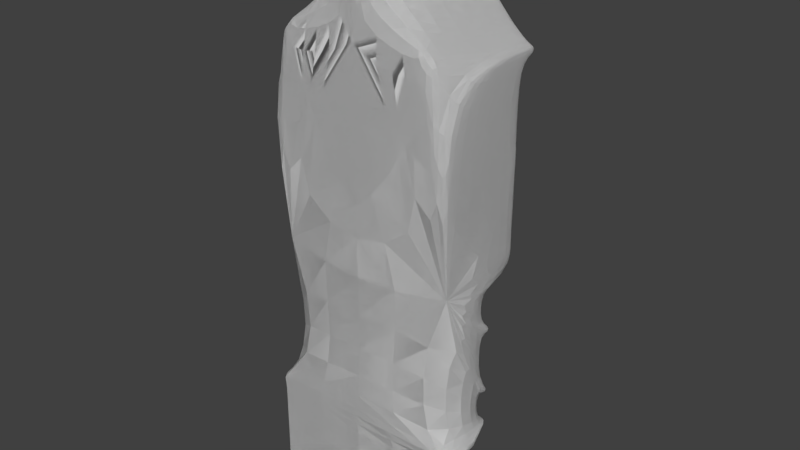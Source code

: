 # Source: House2.blend  (saved by Blender 2.78.0; exported with 4.5.12 LTS)
import bpy
from mathutils import Matrix  # noqa: F401  (used for matrix-valued properties, if any)

bpy.ops.wm.read_factory_settings(use_empty=True)
scene = bpy.context.scene
scene.name = 'Scene'

# ---- collections
col_collection_1 = bpy.data.collections.new('Collection 1'); scene.collection.children.link(col_collection_1)

# ---- world
world_world = bpy.data.worlds.new('World'); scene.world = world_world
world_world.color = (0.05088, 0.05088, 0.05088)
world_world.use_sun_shadow = False
world_world.sun_shadow_jitter_overblur = 0.0
world_world.cycles.sampling_method = 'MANUAL'

# ---- meshes
me_cube_011 = bpy.data.meshes.new('Cube.011')
me_cube_011.from_pydata([(-5.566, 1.479, 2.062), (-4.851, 1.479, 3.194), (-5.566, 2.767, 2.062), (-4.851, 2.767, 3.194), (5.348, 1.479, -4.707), (5.895, 1.479, -3.407), (5.348, 2.767, -4.707), (5.895, 2.767, -3.407)], [], [(4, 5, 1, 0), (2, 6, 4, 0), (7, 3, 1, 5)])
me_cube_011.use_remesh_preserve_volume = False
me_cube_011.use_remesh_preserve_attributes = False
me_cube_011.use_mirror_vertex_groups = False
me_cube_011.update()
me_cube_005 = bpy.data.meshes.new('Cube.005')
me_cube_005.from_pydata([(-1.0, -1.0, -1.082), (-1.0, -1.0, 0.9177), (-1.0, 1.0, -1.082), (-1.0, 4.396, 0.9177), (1.0, -1.0, -1.082), (1.0, -1.0, 0.9177), (1.0, 1.0, -1.082), (1.0, 4.396, 0.9177), (-1.0, -1.0, -0.0823), (-1.0, 2.063, -0.0823), (1.0, 2.063, -0.0823), (1.0, -1.0, -0.0823), (-1.0, -1.0, 0.4177), (-1.0, 3.527, 0.4177), (1.0, 3.527, 0.4177), (1.0, -1.0, 0.4177), (-1.0, 1.298, -0.5823), (1.0, 1.298, -0.5823), (1.0, -1.0, -0.5823), (-1.0, -1.0, -0.5823), (-1.0, -1.0, -0.3323), (-1.0, 1.609, -0.3323), (1.0, 1.609, -0.3323), (1.0, -1.0, -0.3323), (-1.0, 2.659, 0.1677), (1.0, 2.659, 0.1677), (1.0, -1.0, 0.1677), (-1.0, -1.0, 0.1677), (-1.0, -1.0, 0.6677), (-1.0, 4.396, 0.6677), (1.0, 4.396, 0.6677), (1.0, -1.0, 0.6677), (-1.0, 1.078, -0.8323), (1.0, 1.078, -0.8323), (1.0, -1.0, -0.8323), (-1.0, -1.0, -0.8323)], [], [(28, 1, 3, 29), (29, 3, 7, 30), (30, 7, 5, 31), (2, 6, 4, 0), (22, 10, 11, 23), (21, 9, 10, 22), (20, 8, 9, 21), (25, 14, 15, 26), (24, 13, 14, 25), (27, 12, 13, 24), (35, 19, 16, 32), (32, 16, 17, 33), (33, 17, 18, 34), (19, 20, 21, 16), (16, 21, 22, 17), (17, 22, 23, 18), (8, 27, 24, 9), (9, 24, 25, 10), (10, 25, 26, 11), (14, 30, 31, 15), (13, 29, 30, 14), (12, 28, 29, 13), (6, 33, 34, 4), (2, 32, 33, 6), (0, 35, 32, 2)])
me_cube_005.polygons.foreach_set('use_smooth', [0, 0, 0, 0, 0, 1, 0, 0, 1, 0, 0, 1, 0, 0, 1, 0, 0, 1, 0, 0, 1, 0, 0, 1, 0])
me_cube_005.use_remesh_preserve_volume = False
me_cube_005.use_remesh_preserve_attributes = False
me_cube_005.use_mirror_vertex_groups = False
me_cube_005.update()
me_cube = bpy.data.meshes.new('Cube')
me_cube.from_pydata([(-0.08878, -0.08878, -0.7563), (-0.08878, -0.08878, 1.197), (-5.96e-08, 0.08878, -0.7563), (0.08878, -0.08878, -0.7563), (0.08878, -0.08878, 1.197), (-0.08878, -0.08878, 0.5122), (0.08878, -0.08878, 0.5122), (-0.08878, -0.08878, 0.7149), (0.08878, -0.08878, 0.7149), (0.7151, -0.08878, 0.7149), (0.7151, -0.08878, 0.5122), (-0.7151, -0.08878, 0.5122), (-0.7151, -0.08878, 0.7149), (-5.96e-08, 0.08878, 0.6135), (-0.7151, 0.08878, 0.6135), (0.7151, 0.08878, 0.6135), (0.0, 0.08878, 1.197), (0.0, 0.08878, 0.5122)], [], [(7, 1, 16, 13), (13, 16, 4, 8), (2, 13, 6, 3), (2, 17, 13), (0, 5, 13, 2), (7, 13, 14, 12), (13, 8, 9, 15), (13, 5, 11, 14), (6, 13, 15, 10)])
me_cube.use_remesh_preserve_volume = False
me_cube.use_remesh_preserve_attributes = False
me_cube.use_mirror_vertex_groups = False
me_cube.update()
me_cube_001 = bpy.data.meshes.new('Cube.001')
me_cube_001.from_pydata([(1.0, -1.0, -1.0), (1.0, 1.0, 1.0), (-1.0, 1.0, 1.222), (1.0, 1.0, 1.222), (1.0, 1.0, 1.807), (-1.118, -1.005, 0.9869), (1.118, -1.005, 0.9869), (-1.118, -1.005, 1.235), (1.118, -1.005, 1.235), (-1.0, 1.0, 3.176), (-1.0, 1.0, 3.374), (-1.0, 1.0, 4.175), (-0.1223, 1.0, 3.374), (-0.1223, 1.0, 4.175), (-0.1223, 1.0, 1.807), (-0.1223, 1.0, 3.176), (0.7922, 1.0, 1.222), (1.118, 1.349, 0.9869), (0.7922, 1.0, 3.176), (0.7922, 1.0, 4.175), (0.7922, 1.0, 1.807), (0.7922, 1.0, 2.02), (0.7922, 1.0, 3.374), (-1.0, 1.0, 1.0), (-0.7922, 1.0, 1.222), (-1.118, 1.349, 1.235), (-0.7922, 1.0, 2.02), (-0.7922, 1.0, 3.176), (-0.7922, 1.0, 4.175), (-0.7922, 1.0, 1.807), (-0.7922, 1.0, 3.374), (1.0, 1.0, -1.0), (1.0, -1.0, 1.222), (0.6898, 1.0, 1.222), (0.6898, 1.0, 1.807), (0.6898, 1.0, 2.02), (0.6898, 1.0, 3.176), (0.6898, 1.0, 4.175), (0.6898, 1.0, 3.374), (-1.0, -1.0, -1.0), (-0.6898, 1.0, 1.222), (-0.6898, 1.0, 1.807), (-0.6898, 1.0, 3.176), (-0.6898, 1.0, 3.374), (-0.6898, 1.0, 4.175), (-0.6898, 1.0, 2.02), (-1.0, -1.0, 1.0), (0.2343, 1.0, 1.222), (0.0, 1.349, 1.235), (0.2343, 1.0, 4.175), (0.2343, 1.0, 1.807), (0.2343, 1.0, 2.02), (0.2343, 1.0, 3.176), (0.2343, 1.0, 3.374), (-1.0, 1.0, -1.0), (0.1252, 1.0, 1.222), (0.1252, 1.0, 1.807), (0.0, 1.349, 0.9869), (0.1252, 1.0, 3.374), (0.1252, 1.0, 4.175), (0.1252, 1.0, 2.02), (0.1252, 1.0, 3.176), (-0.1223, 1.0, 1.222), (-0.1223, 1.0, 2.02), (-0.2301, 1.0, 1.222), (-0.2301, 1.0, 3.374), (-0.2301, 1.0, 4.175), (-0.2301, 1.0, 1.807), (-0.2301, 1.0, 2.02), (-0.2301, 1.0, 3.176), (0.7922, 1.203, 1.807), (1.0, 1.203, 3.176), (1.0, 1.203, 3.374), (-1.0, 1.203, 3.176), (-0.1223, 1.203, 1.807), (-0.1223, 1.203, 3.176), (0.6898, 1.203, 1.222), (0.7922, 1.203, 1.222), (0.6898, 1.203, 1.807), (0.7922, 1.203, 2.02), (0.7922, 1.203, 3.176), (0.7922, 1.203, 3.374), (0.6898, 1.203, 4.175), (0.7922, 1.203, 4.175), (0.6898, 1.203, 2.02), (0.6898, 1.203, 3.176), (0.6898, 1.203, 3.374), (-0.7922, 1.203, 1.807), (-0.7922, 1.203, 2.02), (-0.7922, 1.203, 4.175), (-0.7922, 1.203, 3.374), (-0.7922, 1.203, 3.176), (-0.7922, 1.203, 1.222), (0.2343, 1.203, 1.807), (0.2343, 1.203, 2.02), (0.2343, 1.203, 3.374), (-0.6898, 1.203, 1.222), (-0.6898, 1.203, 3.374), (-0.6898, 1.203, 4.175), (-0.6898, 1.203, 1.807), (-0.6898, 1.203, 2.02), (-0.6898, 1.203, 3.176), (0.1252, 1.203, 1.222), (0.2343, 1.203, 1.222), (0.1252, 1.203, 1.807), (0.1252, 1.203, 2.02), (0.1252, 1.203, 3.176), (0.2343, 1.203, 3.176), (0.1252, 1.203, 4.175), (0.2343, 1.203, 4.175), (0.1252, 1.203, 3.374), (-0.2301, 1.203, 1.222), (-0.1223, 1.203, 1.222), (-0.1223, 1.203, 2.02), (-0.2301, 1.203, 3.374), (-0.1223, 1.203, 3.374), (-0.2301, 1.203, 4.175), (-0.1223, 1.203, 4.175), (-0.2301, 1.203, 1.807), (-0.2301, 1.203, 2.02), (-0.2301, 1.203, 3.176), (1.0, 2.107, 4.906), (-1.0, 2.107, 4.906), (-0.2301, 2.107, 4.836), (0.7922, 2.107, 4.836), (0.7402, 2.107, 4.175), (1.0, 2.107, 4.175), (-0.7402, 2.107, 4.175), (-0.008863, 2.107, 4.175), (-0.1223, 2.107, 4.406), (-0.6898, 2.107, 4.406), (0.7922, 2.107, 4.969), (-0.2301, 2.107, 4.406), (-0.1223, 2.107, 7.162), (-0.6898, 2.107, 4.969), (-0.2301, 2.107, 4.969), (0.6898, 2.107, 4.836), (-0.1223, 2.107, 4.836), (0.1252, 2.107, 4.836), (0.2343, 2.107, 4.969), (0.6898, 2.107, 4.969), (-0.7922, 2.107, 4.969), (-0.2301, 2.107, 6.661), (-0.7922, 2.107, 4.406), (-0.6898, 2.107, 6.661), (-0.7922, 2.107, 4.836), (0.2343, 2.107, 6.235), (0.6898, 2.107, 6.235), (-0.1223, 2.107, 6.235), (0.1252, 2.107, 6.235), (0.6898, 2.107, 6.394), (-0.7922, 2.107, 6.394), (0.2343, 2.107, 4.836), (0.2343, 2.107, 4.406), (0.1252, 2.107, 4.406), (0.2343, 2.107, 6.661), (-0.1223, 2.107, 6.661), (0.1252, 2.107, 6.661), (0.7922, 2.107, 4.406), (0.6898, 2.107, 4.406), (-0.6898, 2.107, 4.836), (-0.1223, 2.107, 4.969), (0.1252, 2.107, 4.969), (1.0, 2.107, 6.515), (-0.7922, 2.107, 6.235), (0.7922, 2.107, 6.235), (-0.2301, 2.107, 6.235), (-0.6898, 2.107, 6.235), (-0.1223, 2.107, 6.394), (0.1252, 2.107, 6.394), (0.2343, 2.107, 6.394), (-0.7922, 2.107, 6.661), (0.7922, 2.107, 6.661), (0.7922, 2.107, 6.394), (0.6898, 2.107, 6.661), (-0.6898, 2.107, 6.394), (-0.2301, 2.107, 6.394), (1.118, 1.349, 1.235), (1.0, 1.0, 2.02), (1.0, 1.0, 3.374), (1.0, 1.0, 4.175), (1.0, 1.0, 3.176), (1.0, -1.0, 1.0), (1.0, -1.0, 4.175), (1.0, 1.203, 1.807), (1.0, 1.203, 2.02), (0.948, 2.107, 4.406), (0.948, 2.107, 4.836), (0.948, 2.107, 4.969), (0.948, 2.107, 6.661), (0.948, 2.107, 6.235), (0.948, 2.107, 6.394), (-1.118, 1.349, 0.9869), (-1.0, 1.0, 1.807), (-1.0, 1.0, 2.02), (-1.0, 1.203, 1.807), (-1.0, 1.203, 2.02), (-0.1223, 2.107, 8.417), (-1.0, 1.203, 3.374), (-1.0, 2.107, 4.175), (-0.9443, 2.107, 4.406), (-0.9443, 2.107, 4.836), (-0.9443, 2.107, 6.394), (-0.9443, 2.107, 6.661), (-1.0, 2.107, 8.286), (-0.9443, 2.107, 4.969), (-0.9443, 2.107, 6.235), (-0.7922, 1.953, 4.836), (-0.7922, 1.953, 4.406), (0.2343, 1.953, 4.406), (0.2343, 1.953, 4.836), (0.1252, 1.953, 4.406), (0.1252, 1.953, 4.836), (0.7922, 1.953, 4.836), (0.7922, 1.953, 4.406), (0.6898, 1.953, 4.406), (0.6898, 1.953, 4.836), (-0.1223, 1.953, 4.406), (-0.9443, 1.953, 4.406), (-0.6898, 1.953, 4.406), (-0.2301, 1.953, 4.406), (-0.2301, 1.953, 4.836), (-0.6898, 1.953, 4.836), (-0.1223, 1.953, 4.836), (-0.9443, 1.953, 4.836), (-0.1223, 1.953, 6.235), (-0.1223, 1.953, 4.969), (0.1252, 1.953, 4.969), (0.1252, 1.953, 6.235), (0.2343, 1.953, 4.969), (0.2343, 1.953, 6.235), (-0.7922, 1.953, 6.235), (-0.7922, 1.953, 4.969), (0.7922, 1.953, 6.235), (0.7922, 1.953, 4.969), (0.6898, 1.953, 4.969), (0.6898, 1.953, 6.235), (-0.9443, 1.953, 4.969), (-0.6898, 1.953, 4.969), (-0.2301, 1.953, 4.969), (-0.2301, 1.953, 6.235), (-0.6898, 1.953, 6.235), (-0.9443, 1.953, 6.235), (-0.1223, 1.953, 6.394), (-0.1223, 1.953, 6.661), (0.1252, 1.953, 6.394), (0.1252, 1.953, 6.661), (0.2343, 1.953, 6.394), (0.2343, 1.953, 6.661), (-0.7922, 1.953, 6.661), (-0.7922, 1.953, 6.394), (0.7922, 1.953, 6.661), (0.7922, 1.953, 6.394), (0.6898, 1.953, 6.394), (0.6898, 1.953, 6.661), (-0.9443, 1.953, 6.394), (-0.6898, 1.953, 6.394), (-0.2301, 1.953, 6.394), (-0.2301, 1.953, 6.661), (-0.6898, 1.953, 6.661), (-0.9443, 1.953, 6.661), (0.948, 1.953, 4.406), (0.948, 1.953, 4.836), (0.948, 1.953, 4.969), (0.948, 1.953, 6.235), (0.948, 1.953, 6.394), (0.948, 1.953, 6.661), (-1.0, 2.107, 6.515), (0.1252, 2.107, 8.563), (-0.1223, 2.107, 8.563), (-0.9443, 2.107, 6.83), (-0.7922, 2.107, 6.83), (-0.1223, 2.107, 7.322), (-0.7922, 1.871, 8.546), (0.6898, 2.107, 8.76), (0.6898, 2.107, 6.83), (0.948, -1.0, 8.487), (0.1252, 2.107, 8.417), (-0.1223, 1.86, 10.12), (-1.0, -1.0, 4.175), (0.948, 1.871, 8.286), (-0.2301, 1.871, 9.823), (0.2343, 2.107, 9.823), (1.0, 2.107, 8.286), (-0.6898, 2.107, 6.83), (0.09871, 2.107, 7.162), (-0.1223, 2.107, 6.83), (0.09871, 2.107, 6.83), (-0.2301, 2.107, 6.83), (0.7922, 2.107, 6.83), (0.948, 2.107, 6.83), (0.1252, 2.107, 7.322), (0.948, 2.107, 8.286), (-0.9443, 2.107, 8.286), (-0.2301, 2.107, 9.823), (-0.9443, 1.871, 6.83), (-0.2301, 1.871, 6.83), (0.7922, 1.871, 6.83), (0.6898, 1.871, 6.83), (0.2343, 2.107, 6.83), (-0.1223, 1.871, 6.83), (0.1252, 1.871, 6.83), (0.1252, 1.871, 7.162), (-0.1223, 1.871, 7.162), (-0.7922, 1.871, 6.83), (0.948, 1.871, 6.83), (0.1252, 1.871, 7.322), (0.7922, 2.107, 8.546), (-0.6898, 1.871, 6.83), (-0.1223, 1.871, 7.322), (-0.9443, 1.871, 8.286), (0.1252, 2.107, 7.162), (0.2343, 1.871, 6.83), (0.1252, 2.107, 6.83), (-0.1223, 1.871, 8.417), (0.1252, 1.871, 8.417), (-0.6898, 2.107, 8.76), (-0.6898, 1.871, 8.76), (0.7922, 1.871, 8.546), (-0.6898, -1.0, 8.76), (-0.9444, -1.0, 8.487), (-1.0, 2.683, 8.29), (0.9999, 2.107, 8.487), (0.6898, -1.0, 8.76), (-1.0, 2.107, 8.487), (-0.2302, -1.0, 10.02), (0.0, -1.0, 8.773), (0.6898, 1.871, 8.76), (-0.6898, 2.683, 8.764), (-0.7922, 2.107, 8.546), (0.2343, 1.871, 9.823), (0.1252, 1.86, 8.563), (-0.1223, 1.86, 8.563), (0.0, 1.86, 10.52), (0.1252, 1.86, 10.12), (-0.6899, 2.683, 8.964), (0.7921, -1.0, 8.746), (0.6897, -1.0, 8.961), (-0.7922, -1.0, 8.746), (0.9999, -1.0, 8.487), (-0.1224, -1.0, 10.32), (-6.172e-05, -1.0, 10.72), (0.2342, -1.0, 10.02), (0.1251, -1.0, 10.32), (-0.6899, -1.0, 8.961), (-0.7922, 2.107, 8.746), (-0.6899, 2.107, 8.961), (-0.9444, 2.107, 8.487), (-0.1224, 2.096, 10.32), (0.2342, 2.107, 10.02), (-1.0, -1.0, 8.487), (0.1251, 2.096, 10.32), (-0.2302, 2.107, 10.02), (0.1252, 2.107, 10.12), (-0.1223, 2.107, 10.12), (-0.1223, 2.683, 10.12), (-6.172e-05, 2.096, 10.72), (0.0, 2.107, 10.52), (-0.2302, 2.683, 9.826), (0.6897, 2.107, 8.961), (0.948, 2.107, 8.487), (0.7921, 2.107, 8.746), (-0.9444, 2.683, 8.29), (-0.9444, 2.683, 8.49), (-0.7922, 2.683, 8.749), (-0.2302, 2.683, 10.03), (-0.7922, 2.683, 8.549), (0.9999, 2.683, 8.49), (0.948, 2.683, 8.49), (0.948, 2.683, 8.29), (0.7921, 2.683, 8.749), (-0.1224, 2.672, 10.32), (-1.0, 2.683, 8.49), (0.1252, 2.683, 10.12), (0.1251, 2.672, 10.32), (-8.195e-05, 2.672, 10.72), (-2.022e-05, 2.683, 10.52), (0.6898, 2.683, 8.764), (0.7921, 2.683, 8.549), (0.6897, 2.683, 8.964), (1.0, 2.683, 8.29), (0.2342, 2.683, 10.03), (0.2343, 2.683, 9.826), (-1.0, -1.0, 1.222), (0.2078, 0.8754, 1.763), (0.247, 0.8754, 1.867), (0.2078, 1.067, 1.763), (0.247, 1.067, 1.867), (0.6849, 0.8754, 1.188), (0.7206, 0.8754, 1.285), (0.6849, 1.067, 1.188), (0.7206, 1.067, 1.285)], [], [(39, 46, 23, 54), (31, 1, 182, 0), (32, 3, 4, 183), (3, 32, 8, 177), (32, 182, 6, 8), (183, 4, 178), (2, 383, 279, 193), (6, 17, 177, 8), (192, 5, 7, 25), (383, 2, 25, 7), (182, 1, 17, 6), (46, 383, 7, 5), (23, 46, 5, 192), (194, 279, 9), (193, 279, 194), (183, 178, 181), (30, 10, 11, 28), (183, 181, 179), (9, 279, 10), (65, 66, 116, 114), (12, 58, 110, 115), (60, 63, 15, 61), (55, 62, 14, 56), (3, 16, 20, 4), (178, 21, 18, 181), (61, 15, 75, 106), (49, 37, 38, 53), (33, 16, 177), (2, 24, 25), (180, 183, 179), (63, 60, 105, 113), (56, 14, 74, 104), (54, 23, 1, 31), (54, 31, 0, 39), (182, 46, 39, 0), (383, 32, 183, 279), (47, 33, 177, 48), (39, 383, 46), (23, 192, 57), (64, 40, 41, 67), (57, 192, 25, 48), (68, 45, 42, 69), (82, 83, 81, 86), (43, 65, 114, 97), (24, 40, 25), (55, 47, 48), (182, 32, 383, 46), (1, 23, 57, 17), (33, 47, 50, 34), (17, 57, 48, 177), (35, 51, 52, 36), (69, 42, 101, 120), (62, 55, 48), (45, 68, 119, 100), (67, 41, 99, 118), (179, 181, 71, 72), (9, 10, 198, 73), (59, 13, 128), (64, 62, 48), (43, 44, 66, 65), (40, 64, 48, 25), (66, 44, 127, 128), (181, 18, 80, 71), (106, 75, 115, 110), (104, 74, 113, 105), (184, 70, 79, 185), (71, 80, 81, 72), (101, 91, 90, 97), (99, 87, 88, 100), (108, 109, 95, 110), (100, 88, 91, 101), (96, 92, 87, 99), (77, 76, 78, 70), (79, 84, 85, 80), (97, 90, 89, 98), (70, 78, 84, 79), (80, 85, 86, 81), (118, 99, 100, 119), (120, 101, 97, 114), (78, 93, 94, 84), (85, 107, 95, 86), (103, 102, 104, 93), (94, 105, 106, 107), (115, 114, 116, 117), (93, 104, 105, 94), (107, 106, 110, 95), (75, 120, 114, 115), (74, 118, 119, 113), (13, 12, 115, 117), (113, 119, 120, 75), (112, 111, 118, 74), (15, 63, 113, 75), (14, 62, 112, 74), (34, 50, 93, 78), (51, 35, 84, 94), (36, 52, 107, 85), (44, 43, 97, 98), (41, 40, 96, 99), (53, 38, 86, 95), (194, 26, 88, 196), (68, 69, 120, 119), (42, 45, 100, 101), (10, 30, 90, 198), (58, 59, 108, 110), (55, 56, 104, 102), (64, 67, 118, 111), (60, 61, 106, 105), (50, 47, 103, 93), (49, 53, 95, 109), (20, 16, 77, 70), (52, 51, 94, 107), (19, 22, 81, 83), (18, 21, 79, 80), (37, 82, 86, 38), (33, 34, 78, 76), (35, 36, 85, 84), (30, 28, 89, 90), (19, 180, 179, 22), (26, 27, 91, 88), (4, 20, 70, 184), (178, 4, 184, 185), (24, 29, 87, 92), (193, 194, 196, 195), (279, 11, 10), (11, 279, 199), (44, 28, 127), (183, 180, 126), (128, 129, 154), (128, 127, 130, 132), (127, 143, 130), (128, 132, 129), (125, 159, 158), (126, 125, 158, 186), (128, 154, 153), (125, 128, 153, 159), (288, 133, 286), (13, 66, 128), (19, 37, 125), (180, 19, 125, 126), (49, 59, 128), (37, 49, 128, 125), (183, 126, 121), (153, 154, 138, 152), (130, 143, 145, 160), (199, 279, 122), (158, 159, 136, 124), (201, 122, 205), (124, 136, 140, 131), (123, 160, 134, 135), (137, 123, 135, 161), (187, 124, 131, 188), (138, 137, 161, 162), (152, 138, 162, 139), (160, 145, 141, 134), (129, 132, 123, 137), (139, 162, 149, 146), (122, 279, 267), (134, 141, 164, 167), (131, 140, 147, 165), (136, 152, 139, 140), (206, 267, 202), (165, 147, 150, 173), (166, 167, 175, 176), (148, 166, 176, 168), (190, 165, 173, 191), (149, 148, 168, 169), (146, 149, 169, 170), (167, 164, 151, 175), (161, 135, 166, 148), (170, 169, 157, 155), (175, 151, 171, 144), (173, 150, 174, 172), (147, 146, 170, 150), (174, 155, 299, 275), (203, 267, 270), (172, 174, 275, 289), (142, 144, 284, 288), (156, 142, 288, 286), (189, 172, 289, 290), (155, 157, 313, 299), (168, 176, 142, 156), (144, 171, 271, 284), (164, 141, 232, 231), (174, 150, 253, 254), (200, 199, 122, 201), (139, 146, 230, 229), (173, 172, 251, 252), (172, 189, 266, 251), (149, 162, 227, 228), (171, 151, 250, 249), (191, 173, 252, 265), (205, 122, 267, 206), (170, 155, 248, 247), (165, 190, 264, 233), (161, 148, 225, 226), (188, 131, 234, 263), (145, 143, 208, 207), (202, 267, 203), (160, 123, 221, 222), (157, 169, 245, 246), (163, 191, 189), (121, 188, 190, 163), (126, 186, 187, 121), (272, 197, 314, 309), (163, 189, 290), (163, 190, 191), (121, 187, 188), (21, 178, 185, 79), (22, 179, 72, 81), (16, 3, 177), (124, 187, 262, 213), (137, 138, 212, 223), (186, 158, 214, 261), (171, 203, 270, 271), (164, 206, 202, 151), (145, 201, 205, 141), (127, 199, 200, 143), (288, 272, 133), (27, 9, 73, 91), (29, 193, 195, 87), (91, 73, 198, 90), (87, 195, 196, 88), (28, 11, 199, 127), (58, 12, 13, 59), (26, 194, 9, 27), (24, 2, 193, 29), (211, 217, 223, 212), (215, 209, 210, 216), (220, 219, 222, 221), (261, 214, 213, 262), (263, 234, 233, 264), (227, 226, 225, 228), (235, 229, 230, 236), (239, 238, 241, 240), (265, 252, 251, 266), (245, 243, 244, 246), (253, 247, 248, 254), (257, 256, 259, 258), (250, 255, 260, 249), (232, 237, 242, 231), (208, 218, 224, 207), (202, 203, 260, 255), (131, 165, 233, 234), (153, 152, 210, 209), (151, 202, 255, 250), (205, 206, 242, 237), (147, 140, 235, 236), (158, 124, 213, 214), (189, 191, 265, 266), (150, 170, 247, 253), (200, 201, 224, 218), (136, 159, 215, 216), (190, 188, 263, 264), (169, 168, 243, 245), (187, 186, 261, 262), (176, 175, 256, 257), (141, 205, 237, 232), (142, 176, 257, 258), (140, 139, 229, 235), (143, 200, 218, 208), (175, 144, 259, 256), (162, 161, 226, 227), (159, 153, 209, 215), (135, 134, 238, 239), (154, 129, 217, 211), (166, 135, 239, 240), (132, 130, 219, 220), (203, 171, 249, 260), (138, 154, 211, 212), (134, 167, 241, 238), (123, 132, 220, 221), (155, 174, 254, 248), (130, 160, 222, 219), (156, 157, 246, 244), (144, 142, 258, 259), (206, 164, 231, 242), (129, 137, 223, 217), (146, 147, 236, 230), (148, 149, 228, 225), (167, 166, 240, 241), (201, 145, 207, 224), (168, 156, 244, 243), (152, 136, 216, 210), (299, 311, 291), (288, 294, 197, 272), (163, 283, 339, 183), (316, 284, 271, 329), (183, 339, 276), (275, 274, 307, 289), (288, 296, 281, 294), (326, 183, 323), (357, 354, 355, 376), (299, 282, 330, 312), (291, 306, 315, 277), (279, 183, 326), (197, 294, 269), (282, 277, 268), (313, 286, 287), (277, 197, 269, 268), (133, 311, 285), (267, 204, 293, 270), (288, 284, 308, 296), (313, 286, 300, 301), (292, 290, 305, 280), (275, 299, 312, 298), (270, 293, 310, 295), (271, 270, 295, 304), (274, 275, 298, 327), (295, 310, 273, 304), (316, 317, 308, 284), (289, 307, 318, 297), (279, 326, 319), (301, 300, 303, 302), (329, 271, 304, 273), (296, 308, 317, 281), (312, 330, 327, 298), (306, 309, 314, 315), (297, 318, 280, 305), (269, 294, 354), (290, 292, 283, 163), (286, 133, 303, 300), (290, 289, 297, 305), (291, 272, 309, 306), (291, 277, 282, 299), (133, 311, 302, 303), (282, 268, 353), (183, 276, 323), (156, 286, 313, 157), (301, 302, 311, 313), (313, 311, 299), (133, 272, 291, 311), (197, 277, 315, 314), (279, 350, 204, 267), (320, 319, 338), (323, 336, 337), (282, 353, 373, 382), (334, 353, 268, 331), (281, 317, 316, 294), (326, 323, 337, 342), (204, 324, 372, 321), (326, 343, 341), (333, 278, 354, 357), (354, 278, 332, 269), (326, 342, 343), (339, 283, 322), (323, 276, 336), (279, 319, 320), (331, 268, 269, 332), (350, 279, 320), (331, 332, 333, 334), (332, 278, 333), (349, 351, 343, 342), (348, 352, 325, 340), (360, 361, 336, 276), (351, 356, 341, 343), (347, 324, 350, 320), (345, 347, 320, 338), (322, 360, 276, 339), (361, 359, 337, 336), (346, 345, 338, 344), (352, 346, 344, 325), (356, 348, 340, 341), (359, 349, 342, 337), (319, 344, 338), (326, 340, 325), (273, 310, 293, 329), (346, 352, 365, 335), (204, 350, 324), (319, 326, 325, 344), (326, 341, 340), (348, 356, 375, 371), (329, 293, 362, 366), (334, 333, 357, 353), (345, 346, 335, 364), (316, 329, 366, 328), (327, 330, 282, 274), (354, 294, 358, 355), (322, 283, 380, 367), (280, 318, 307, 292), (274, 282, 382, 377), (292, 307, 378, 369), (335, 365, 358, 328), (376, 355, 371, 375), (363, 364, 366, 362), (362, 321, 372, 363), (371, 355, 358, 365), (328, 366, 364, 335), (375, 374, 373, 376), (374, 381, 382, 373), (381, 379, 377, 382), (379, 370, 378, 377), (370, 368, 369, 378), (380, 369, 368, 367), (352, 348, 371, 365), (351, 349, 381, 374), (356, 351, 374, 375), (360, 322, 367, 368), (293, 204, 321, 362), (307, 274, 377, 378), (361, 360, 368, 370), (283, 292, 369, 380), (349, 359, 379, 381), (324, 347, 363, 372), (347, 345, 364, 363), (353, 357, 376, 373), (294, 316, 328, 358), (359, 361, 370, 379), (183, 121, 163), (386, 387, 391, 390), (386, 390, 388, 384), (391, 387, 385, 389)])
me_cube_001.use_remesh_preserve_volume = False
me_cube_001.use_remesh_preserve_attributes = False
me_cube_001.use_mirror_vertex_groups = False
me_cube_001.update()
me_cube_002 = bpy.data.meshes.new('Cube.002')
me_cube_002.from_pydata([(-0.08878, -0.08878, -0.7563), (-0.08878, -0.08878, 1.197), (-5.96e-08, 0.08878, -0.7563), (0.08878, -0.08878, -0.7563), (0.08878, -0.08878, 1.197), (-0.08878, -0.08878, 0.5122), (0.08878, -0.08878, 0.5122), (-0.08878, -0.08878, 0.7149), (0.08878, -0.08878, 0.7149), (0.7151, -0.08878, 0.7149), (0.7151, -0.08878, 0.5122), (-0.7151, -0.08878, 0.5122), (-0.7151, -0.08878, 0.7149), (-5.96e-08, 0.08878, 0.6135), (-0.7151, 0.08878, 0.6135), (0.7151, 0.08878, 0.6135), (0.0, 0.08878, 1.197), (0.0, 0.08878, 0.5122)], [], [(7, 1, 16, 13), (13, 16, 4, 8), (2, 13, 6, 3), (2, 17, 13), (0, 5, 13, 2), (7, 13, 14, 12), (13, 8, 9, 15), (13, 5, 11, 14), (6, 13, 15, 10)])
me_cube_002.use_remesh_preserve_volume = False
me_cube_002.use_remesh_preserve_attributes = False
me_cube_002.use_mirror_vertex_groups = False
me_cube_002.update()
me_cube_003 = bpy.data.meshes.new('Cube.003')
me_cube_003.from_pydata([(-0.08878, -0.08878, -0.7563), (-0.08878, -0.08878, 1.197), (-5.96e-08, 0.08878, -0.7563), (0.08878, -0.08878, -0.7563), (0.08878, -0.08878, 1.197), (-0.08878, -0.08878, 0.5122), (0.08878, -0.08878, 0.5122), (-0.08878, -0.08878, 0.7149), (0.08878, -0.08878, 0.7149), (0.7151, -0.08878, 0.7149), (0.7151, -0.08878, 0.5122), (-0.7151, -0.08878, 0.5122), (-0.7151, -0.08878, 0.7149), (-5.96e-08, 0.08878, 0.6135), (-0.7151, 0.08878, 0.6135), (0.7151, 0.08878, 0.6135), (0.0, 0.08878, 1.197), (0.0, 0.08878, 0.5122)], [], [(7, 1, 16, 13), (13, 16, 4, 8), (2, 13, 6, 3), (2, 17, 13), (0, 5, 13, 2), (7, 13, 14, 12), (13, 8, 9, 15), (13, 5, 11, 14), (6, 13, 15, 10)])
me_cube_003.use_remesh_preserve_volume = False
me_cube_003.use_remesh_preserve_attributes = False
me_cube_003.use_mirror_vertex_groups = False
me_cube_003.update()
me_cube_004 = bpy.data.meshes.new('Cube.004')
me_cube_004.from_pydata([(-0.08878, -0.08878, -0.7563), (-0.08878, -0.08878, 1.197), (-5.96e-08, 0.08878, -0.7563), (0.08878, -0.08878, -0.7563), (0.08878, -0.08878, 1.197), (-0.08878, -0.08878, 0.5122), (0.08878, -0.08878, 0.5122), (-0.08878, -0.08878, 0.7149), (0.08878, -0.08878, 0.7149), (0.7151, -0.08878, 0.7149), (0.7151, -0.08878, 0.5122), (-0.7151, -0.08878, 0.5122), (-0.7151, -0.08878, 0.7149), (-5.96e-08, 0.08878, 0.6135), (-0.7151, 0.08878, 0.6135), (0.7151, 0.08878, 0.6135), (0.0, 0.08878, 1.197), (0.0, 0.08878, 0.5122)], [], [(7, 1, 16, 13), (13, 16, 4, 8), (2, 13, 6, 3), (2, 17, 13), (0, 5, 13, 2), (7, 13, 14, 12), (13, 8, 9, 15), (13, 5, 11, 14), (6, 13, 15, 10)])
me_cube_004.use_remesh_preserve_volume = False
me_cube_004.use_remesh_preserve_attributes = False
me_cube_004.use_mirror_vertex_groups = False
me_cube_004.update()
me_cube_006 = bpy.data.meshes.new('Cube.006')
me_cube_006.from_pydata([(-1.0, -1.0, -1.082), (-1.0, -1.0, 0.9177), (-1.0, 1.0, -1.082), (-1.0, 4.396, 0.9177), (1.0, -1.0, -1.082), (1.0, -1.0, 0.9177), (1.0, 1.0, -1.082), (1.0, 4.396, 0.9177), (-1.0, -1.0, -0.0823), (-1.0, 2.063, -0.0823), (1.0, 2.063, -0.0823), (1.0, -1.0, -0.0823), (-1.0, -1.0, 0.4177), (-1.0, 3.527, 0.4177), (1.0, 3.527, 0.4177), (1.0, -1.0, 0.4177), (-1.0, 1.298, -0.5823), (1.0, 1.298, -0.5823), (1.0, -1.0, -0.5823), (-1.0, -1.0, -0.5823), (-1.0, -1.0, -0.3323), (-1.0, 1.609, -0.3323), (1.0, 1.609, -0.3323), (1.0, -1.0, -0.3323), (-1.0, 2.659, 0.1677), (1.0, 2.659, 0.1677), (1.0, -1.0, 0.1677), (-1.0, -1.0, 0.1677), (-1.0, -1.0, 0.6677), (-1.0, 4.396, 0.6677), (1.0, 4.396, 0.6677), (1.0, -1.0, 0.6677), (-1.0, 1.078, -0.8323), (1.0, 1.078, -0.8323), (1.0, -1.0, -0.8323), (-1.0, -1.0, -0.8323)], [], [(28, 1, 3, 29), (29, 3, 7, 30), (30, 7, 5, 31), (2, 6, 4, 0), (22, 10, 11, 23), (21, 9, 10, 22), (20, 8, 9, 21), (25, 14, 15, 26), (24, 13, 14, 25), (27, 12, 13, 24), (35, 19, 16, 32), (32, 16, 17, 33), (33, 17, 18, 34), (19, 20, 21, 16), (16, 21, 22, 17), (17, 22, 23, 18), (8, 27, 24, 9), (9, 24, 25, 10), (10, 25, 26, 11), (14, 30, 31, 15), (13, 29, 30, 14), (12, 28, 29, 13), (6, 33, 34, 4), (2, 32, 33, 6), (0, 35, 32, 2)])
me_cube_006.polygons.foreach_set('use_smooth', [0, 0, 0, 0, 0, 1, 0, 0, 1, 0, 0, 1, 0, 0, 1, 0, 0, 1, 0, 0, 1, 0, 0, 1, 0])
me_cube_006.use_remesh_preserve_volume = False
me_cube_006.use_remesh_preserve_attributes = False
me_cube_006.use_mirror_vertex_groups = False
me_cube_006.update()
me_cube_007 = bpy.data.meshes.new('Cube.007')
me_cube_007.from_pydata([(-1.0, -1.0, -1.082), (-1.0, -1.0, 0.9177), (-1.0, 1.0, -1.082), (-1.0, 4.396, 0.9177), (1.0, -1.0, -1.082), (1.0, -1.0, 0.9177), (1.0, 1.0, -1.082), (1.0, 4.396, 0.9177), (-1.0, -1.0, -0.0823), (-1.0, 2.063, -0.0823), (1.0, 2.063, -0.0823), (1.0, -1.0, -0.0823), (-1.0, -1.0, 0.4177), (-1.0, 3.527, 0.4177), (1.0, 3.527, 0.4177), (1.0, -1.0, 0.4177), (-1.0, 1.298, -0.5823), (1.0, 1.298, -0.5823), (1.0, -1.0, -0.5823), (-1.0, -1.0, -0.5823), (-1.0, -1.0, -0.3323), (-1.0, 1.609, -0.3323), (1.0, 1.609, -0.3323), (1.0, -1.0, -0.3323), (-1.0, 2.659, 0.1677), (1.0, 2.659, 0.1677), (1.0, -1.0, 0.1677), (-1.0, -1.0, 0.1677), (-1.0, -1.0, 0.6677), (-1.0, 4.396, 0.6677), (1.0, 4.396, 0.6677), (1.0, -1.0, 0.6677), (-1.0, 1.078, -0.8323), (1.0, 1.078, -0.8323), (1.0, -1.0, -0.8323), (-1.0, -1.0, -0.8323)], [], [(28, 1, 3, 29), (29, 3, 7, 30), (30, 7, 5, 31), (2, 6, 4, 0), (22, 10, 11, 23), (21, 9, 10, 22), (20, 8, 9, 21), (25, 14, 15, 26), (24, 13, 14, 25), (27, 12, 13, 24), (35, 19, 16, 32), (32, 16, 17, 33), (33, 17, 18, 34), (19, 20, 21, 16), (16, 21, 22, 17), (17, 22, 23, 18), (8, 27, 24, 9), (9, 24, 25, 10), (10, 25, 26, 11), (14, 30, 31, 15), (13, 29, 30, 14), (12, 28, 29, 13), (6, 33, 34, 4), (2, 32, 33, 6), (0, 35, 32, 2)])
me_cube_007.polygons.foreach_set('use_smooth', [0, 0, 0, 0, 0, 1, 0, 0, 1, 0, 0, 1, 0, 0, 1, 0, 0, 1, 0, 0, 1, 0, 0, 1, 0])
me_cube_007.use_remesh_preserve_volume = False
me_cube_007.use_remesh_preserve_attributes = False
me_cube_007.use_mirror_vertex_groups = False
me_cube_007.update()
me_cube_008 = bpy.data.meshes.new('Cube.008')
me_cube_008.from_pydata([(-1.0, -1.0, -1.082), (-1.0, -1.0, 0.9177), (-1.0, 1.0, -1.082), (-1.0, 4.396, 0.9177), (1.0, -1.0, -1.082), (1.0, -1.0, 0.9177), (1.0, 1.0, -1.082), (1.0, 4.396, 0.9177), (-1.0, -1.0, -0.0823), (-1.0, 2.063, -0.0823), (1.0, 2.063, -0.0823), (1.0, -1.0, -0.0823), (-1.0, -1.0, 0.4177), (-1.0, 3.527, 0.4177), (1.0, 3.527, 0.4177), (1.0, -1.0, 0.4177), (-1.0, 1.298, -0.5823), (1.0, 1.298, -0.5823), (1.0, -1.0, -0.5823), (-1.0, -1.0, -0.5823), (-1.0, -1.0, -0.3323), (-1.0, 1.609, -0.3323), (1.0, 1.609, -0.3323), (1.0, -1.0, -0.3323), (-1.0, 2.659, 0.1677), (1.0, 2.659, 0.1677), (1.0, -1.0, 0.1677), (-1.0, -1.0, 0.1677), (-1.0, -1.0, 0.6677), (-1.0, 4.396, 0.6677), (1.0, 4.396, 0.6677), (1.0, -1.0, 0.6677), (-1.0, 1.078, -0.8323), (1.0, 1.078, -0.8323), (1.0, -1.0, -0.8323), (-1.0, -1.0, -0.8323)], [], [(28, 1, 3, 29), (29, 3, 7, 30), (30, 7, 5, 31), (2, 6, 4, 0), (22, 10, 11, 23), (21, 9, 10, 22), (20, 8, 9, 21), (25, 14, 15, 26), (24, 13, 14, 25), (27, 12, 13, 24), (35, 19, 16, 32), (32, 16, 17, 33), (33, 17, 18, 34), (19, 20, 21, 16), (16, 21, 22, 17), (17, 22, 23, 18), (8, 27, 24, 9), (9, 24, 25, 10), (10, 25, 26, 11), (14, 30, 31, 15), (13, 29, 30, 14), (12, 28, 29, 13), (6, 33, 34, 4), (2, 32, 33, 6), (0, 35, 32, 2)])
me_cube_008.polygons.foreach_set('use_smooth', [0, 0, 0, 0, 0, 1, 0, 0, 1, 0, 0, 1, 0, 0, 1, 0, 0, 1, 0, 0, 1, 0, 0, 1, 0])
me_cube_008.use_remesh_preserve_volume = False
me_cube_008.use_remesh_preserve_attributes = False
me_cube_008.use_mirror_vertex_groups = False
me_cube_008.update()
me_cube_009 = bpy.data.meshes.new('Cube.009')
me_cube_009.from_pydata([(1.0, -1.0, -1.0), (1.0, 1.0, 1.0), (-1.0, 1.0, 1.222), (1.0, 1.0, 1.222), (1.0, 1.0, 1.807), (-1.118, -1.005, 0.9869), (1.118, -1.005, 0.9869), (-1.118, -1.005, 1.235), (1.118, -1.005, 1.235), (-1.0, 1.0, 3.176), (-1.0, 1.0, 3.374), (-1.0, 1.0, 4.175), (-0.1223, 1.0, 3.374), (-0.1223, 1.0, 4.175), (-0.1223, 1.0, 1.807), (-0.1223, 1.0, 3.176), (0.7922, 1.0, 1.222), (1.118, 1.349, 0.9869), (0.7922, 1.0, 3.176), (0.7922, 1.0, 4.175), (0.7922, 1.0, 1.807), (0.7922, 1.0, 2.02), (0.7922, 1.0, 3.374), (-1.0, 1.0, 1.0), (-0.7922, 1.0, 1.222), (-1.118, 1.349, 1.235), (-0.7922, 1.0, 2.02), (-0.7922, 1.0, 3.176), (-0.7922, 1.0, 4.175), (-0.7922, 1.0, 1.807), (-0.7922, 1.0, 3.374), (1.0, 1.0, -1.0), (1.0, -1.0, 1.222), (0.6898, 1.0, 1.222), (0.6898, 1.0, 1.807), (0.6898, 1.0, 2.02), (0.6898, 1.0, 3.176), (0.6898, 1.0, 4.175), (0.6898, 1.0, 3.374), (-1.0, -1.0, -1.0), (-0.6898, 1.0, 1.222), (-0.6898, 1.0, 1.807), (-0.6898, 1.0, 3.176), (-0.6898, 1.0, 3.374), (-0.6898, 1.0, 4.175), (-0.6898, 1.0, 2.02), (-1.0, -1.0, 1.0), (0.2343, 1.0, 1.222), (0.0, 1.349, 1.235), (0.2343, 1.0, 4.175), (0.2343, 1.0, 1.807), (0.2343, 1.0, 2.02), (0.2343, 1.0, 3.176), (0.2343, 1.0, 3.374), (-1.0, 1.0, -1.0), (0.1252, 1.0, 1.222), (0.1252, 1.0, 1.807), (0.0, 1.349, 0.9869), (0.1252, 1.0, 3.374), (0.1252, 1.0, 4.175), (0.1252, 1.0, 2.02), (0.1252, 1.0, 3.176), (-0.1223, 1.0, 1.222), (-0.1223, 1.0, 2.02), (-0.2301, 1.0, 1.222), (-0.2301, 1.0, 3.374), (-0.2301, 1.0, 4.175), (-0.2301, 1.0, 1.807), (-0.2301, 1.0, 2.02), (-0.2301, 1.0, 3.176), (0.7922, 1.203, 1.807), (1.0, 1.203, 3.176), (1.0, 1.203, 3.374), (-1.0, 1.203, 3.176), (-0.1223, 1.203, 1.807), (-0.1223, 1.203, 3.176), (0.6898, 1.203, 1.222), (0.7922, 1.203, 1.222), (0.6898, 1.203, 1.807), (0.7922, 1.203, 2.02), (0.7922, 1.203, 3.176), (0.7922, 1.203, 3.374), (0.6898, 1.203, 4.175), (0.7922, 1.203, 4.175), (0.6898, 1.203, 2.02), (0.6898, 1.203, 3.176), (0.6898, 1.203, 3.374), (-0.7922, 1.203, 1.807), (-0.7922, 1.203, 2.02), (-0.7922, 1.203, 4.175), (-0.7922, 1.203, 3.374), (-0.7922, 1.203, 3.176), (-0.7922, 1.203, 1.222), (0.2343, 1.203, 1.807), (0.2343, 1.203, 2.02), (0.2343, 1.203, 3.374), (-0.6898, 1.203, 1.222), (-0.6898, 1.203, 3.374), (-0.6898, 1.203, 4.175), (-0.6898, 1.203, 1.807), (-0.6898, 1.203, 2.02), (-0.6898, 1.203, 3.176), (0.1252, 1.203, 1.222), (0.2343, 1.203, 1.222), (0.1252, 1.203, 1.807), (0.1252, 1.203, 2.02), (0.1252, 1.203, 3.176), (0.2343, 1.203, 3.176), (0.1252, 1.203, 4.175), (0.2343, 1.203, 4.175), (0.1252, 1.203, 3.374), (-0.2301, 1.203, 1.222), (-0.1223, 1.203, 1.222), (-0.1223, 1.203, 2.02), (-0.2301, 1.203, 3.374), (-0.1223, 1.203, 3.374), (-0.2301, 1.203, 4.175), (-0.1223, 1.203, 4.175), (-0.2301, 1.203, 1.807), (-0.2301, 1.203, 2.02), (-0.2301, 1.203, 3.176), (1.0, 2.107, 4.906), (-1.0, 2.107, 4.906), (-0.2301, 2.107, 4.836), (0.7922, 2.107, 4.836), (0.7402, 2.107, 4.175), (1.0, 2.107, 4.175), (-0.7402, 2.107, 4.175), (-0.008863, 2.107, 4.175), (-0.1223, 2.107, 4.406), (-0.6898, 2.107, 4.406), (0.7922, 2.107, 4.969), (-0.2301, 2.107, 4.406), (-0.1223, 2.107, 7.162), (-0.6898, 2.107, 4.969), (-0.2301, 2.107, 4.969), (0.6898, 2.107, 4.836), (-0.1223, 2.107, 4.836), (0.1252, 2.107, 4.836), (0.2343, 2.107, 4.969), (0.6898, 2.107, 4.969), (-0.7922, 2.107, 4.969), (-0.2301, 2.107, 6.661), (-0.7922, 2.107, 4.406), (-0.6898, 2.107, 6.661), (-0.7922, 2.107, 4.836), (0.2343, 2.107, 6.235), (0.6898, 2.107, 6.235), (-0.1223, 2.107, 6.235), (0.1252, 2.107, 6.235), (0.6898, 2.107, 6.394), (-0.7922, 2.107, 6.394), (0.2343, 2.107, 4.836), (0.2343, 2.107, 4.406), (0.1252, 2.107, 4.406), (0.2343, 2.107, 6.661), (-0.1223, 2.107, 6.661), (0.1252, 2.107, 6.661), (0.7922, 2.107, 4.406), (0.6898, 2.107, 4.406), (-0.6898, 2.107, 4.836), (-0.1223, 2.107, 4.969), (0.1252, 2.107, 4.969), (1.0, 2.107, 6.515), (-0.7922, 2.107, 6.235), (0.7922, 2.107, 6.235), (-0.2301, 2.107, 6.235), (-0.6898, 2.107, 6.235), (-0.1223, 2.107, 6.394), (0.1252, 2.107, 6.394), (0.2343, 2.107, 6.394), (-0.7922, 2.107, 6.661), (0.7922, 2.107, 6.661), (0.7922, 2.107, 6.394), (0.6898, 2.107, 6.661), (-0.6898, 2.107, 6.394), (-0.2301, 2.107, 6.394), (1.118, 1.349, 1.235), (1.0, 1.0, 2.02), (1.0, 1.0, 3.374), (1.0, 1.0, 4.175), (1.0, 1.0, 3.176), (1.0, -1.0, 1.0), (1.0, -1.0, 4.175), (1.0, 1.203, 1.807), (1.0, 1.203, 2.02), (0.948, 2.107, 4.406), (0.948, 2.107, 4.836), (0.948, 2.107, 4.969), (0.948, 2.107, 6.661), (0.948, 2.107, 6.235), (0.948, 2.107, 6.394), (-1.118, 1.349, 0.9869), (-1.0, 1.0, 1.807), (-1.0, 1.0, 2.02), (-1.0, 1.203, 1.807), (-1.0, 1.203, 2.02), (-0.1223, 2.107, 8.417), (-1.0, 1.203, 3.374), (-1.0, 2.107, 4.175), (-0.9443, 2.107, 4.406), (-0.9443, 2.107, 4.836), (-0.9443, 2.107, 6.394), (-0.9443, 2.107, 6.661), (-1.0, 2.107, 8.286), (-0.9443, 2.107, 4.969), (-0.9443, 2.107, 6.235), (-0.7922, 1.953, 4.836), (-0.7922, 1.953, 4.406), (0.2343, 1.953, 4.406), (0.2343, 1.953, 4.836), (0.1252, 1.953, 4.406), (0.1252, 1.953, 4.836), (0.7922, 1.953, 4.836), (0.7922, 1.953, 4.406), (0.6898, 1.953, 4.406), (0.6898, 1.953, 4.836), (-0.1223, 1.953, 4.406), (-0.9443, 1.953, 4.406), (-0.6898, 1.953, 4.406), (-0.2301, 1.953, 4.406), (-0.2301, 1.953, 4.836), (-0.6898, 1.953, 4.836), (-0.1223, 1.953, 4.836), (-0.9443, 1.953, 4.836), (-0.1223, 1.953, 6.235), (-0.1223, 1.953, 4.969), (0.1252, 1.953, 4.969), (0.1252, 1.953, 6.235), (0.2343, 1.953, 4.969), (0.2343, 1.953, 6.235), (-0.7922, 1.953, 6.235), (-0.7922, 1.953, 4.969), (0.7922, 1.953, 6.235), (0.7922, 1.953, 4.969), (0.6898, 1.953, 4.969), (0.6898, 1.953, 6.235), (-0.9443, 1.953, 4.969), (-0.6898, 1.953, 4.969), (-0.2301, 1.953, 4.969), (-0.2301, 1.953, 6.235), (-0.6898, 1.953, 6.235), (-0.9443, 1.953, 6.235), (-0.1223, 1.953, 6.394), (-0.1223, 1.953, 6.661), (0.1252, 1.953, 6.394), (0.1252, 1.953, 6.661), (0.2343, 1.953, 6.394), (0.2343, 1.953, 6.661), (-0.7922, 1.953, 6.661), (-0.7922, 1.953, 6.394), (0.7922, 1.953, 6.661), (0.7922, 1.953, 6.394), (0.6898, 1.953, 6.394), (0.6898, 1.953, 6.661), (-0.9443, 1.953, 6.394), (-0.6898, 1.953, 6.394), (-0.2301, 1.953, 6.394), (-0.2301, 1.953, 6.661), (-0.6898, 1.953, 6.661), (-0.9443, 1.953, 6.661), (0.948, 1.953, 4.406), (0.948, 1.953, 4.836), (0.948, 1.953, 4.969), (0.948, 1.953, 6.235), (0.948, 1.953, 6.394), (0.948, 1.953, 6.661), (-1.0, 2.107, 6.515), (0.1252, 2.107, 8.563), (-0.1223, 2.107, 8.563), (-0.9443, 2.107, 6.83), (-0.7922, 2.107, 6.83), (-0.1223, 2.107, 7.322), (-0.7922, 1.871, 8.546), (0.6898, 2.107, 8.76), (0.6898, 2.107, 6.83), (0.948, -1.0, 8.487), (0.1252, 2.107, 8.417), (-0.1223, 1.86, 10.12), (-1.0, -1.0, 4.175), (0.948, 1.871, 8.286), (-0.2301, 1.871, 9.823), (0.2343, 2.107, 9.823), (1.0, 2.107, 8.286), (-0.6898, 2.107, 6.83), (0.09871, 2.107, 7.162), (-0.1223, 2.107, 6.83), (0.09871, 2.107, 6.83), (-0.2301, 2.107, 6.83), (0.7922, 2.107, 6.83), (0.948, 2.107, 6.83), (0.1252, 2.107, 7.322), (0.948, 2.107, 8.286), (-0.9443, 2.107, 8.286), (-0.2301, 2.107, 9.823), (-0.9443, 1.871, 6.83), (-0.2301, 1.871, 6.83), (0.7922, 1.871, 6.83), (0.6898, 1.871, 6.83), (0.2343, 2.107, 6.83), (-0.1223, 1.871, 6.83), (0.1252, 1.871, 6.83), (0.1252, 1.871, 7.162), (-0.1223, 1.871, 7.162), (-0.7922, 1.871, 6.83), (0.948, 1.871, 6.83), (0.1252, 1.871, 7.322), (0.7922, 2.107, 8.546), (-0.6898, 1.871, 6.83), (-0.1223, 1.871, 7.322), (-0.9443, 1.871, 8.286), (0.1252, 2.107, 7.162), (0.2343, 1.871, 6.83), (0.1252, 2.107, 6.83), (-0.1223, 1.871, 8.417), (0.1252, 1.871, 8.417), (-0.6898, 2.107, 8.76), (-0.6898, 1.871, 8.76), (0.7922, 1.871, 8.546), (-0.6898, -1.0, 8.76), (-0.9444, -1.0, 8.487), (-1.0, 2.683, 8.29), (0.9999, 2.107, 8.487), (0.6898, -1.0, 8.76), (-1.0, 2.107, 8.487), (-0.2302, -1.0, 10.02), (0.0, -1.0, 8.773), (0.6898, 1.871, 8.76), (-0.6898, 2.683, 8.764), (-0.7922, 2.107, 8.546), (0.2343, 1.871, 9.823), (0.1252, 1.86, 8.563), (-0.1223, 1.86, 8.563), (0.0, 1.86, 10.52), (0.1252, 1.86, 10.12), (-0.6899, 2.683, 8.964), (0.7921, -1.0, 8.746), (0.6897, -1.0, 8.961), (-0.7922, -1.0, 8.746), (0.9999, -1.0, 8.487), (-0.1224, -1.0, 10.32), (-6.172e-05, -1.0, 10.72), (0.2342, -1.0, 10.02), (0.1251, -1.0, 10.32), (-0.6899, -1.0, 8.961), (-0.7922, 2.107, 8.746), (-0.6899, 2.107, 8.961), (-0.9444, 2.107, 8.487), (-0.1224, 2.096, 10.32), (0.2342, 2.107, 10.02), (-1.0, -1.0, 8.487), (0.1251, 2.096, 10.32), (-0.2302, 2.107, 10.02), (0.1252, 2.107, 10.12), (-0.1223, 2.107, 10.12), (-0.1223, 2.683, 10.12), (-6.172e-05, 2.096, 10.72), (0.0, 2.107, 10.52), (-0.2302, 2.683, 9.826), (0.6897, 2.107, 8.961), (0.948, 2.107, 8.487), (0.7921, 2.107, 8.746), (-0.9444, 2.683, 8.29), (-0.9444, 2.683, 8.49), (-0.7922, 2.683, 8.749), (-0.2302, 2.683, 10.03), (-0.7922, 2.683, 8.549), (0.9999, 2.683, 8.49), (0.948, 2.683, 8.49), (0.948, 2.683, 8.29), (0.7921, 2.683, 8.749), (-0.1224, 2.672, 10.32), (-1.0, 2.683, 8.49), (0.1252, 2.683, 10.12), (0.1251, 2.672, 10.32), (-8.195e-05, 2.672, 10.72), (-2.022e-05, 2.683, 10.52), (0.6898, 2.683, 8.764), (0.7921, 2.683, 8.549), (0.6897, 2.683, 8.964), (1.0, 2.683, 8.29), (0.2342, 2.683, 10.03), (0.2343, 2.683, 9.826), (-1.0, -1.0, 1.222), (0.2078, 0.8754, 1.763), (0.247, 0.8754, 1.867), (0.2078, 1.067, 1.763), (0.247, 1.067, 1.867), (0.6849, 0.8754, 1.188), (0.7206, 0.8754, 1.285), (0.6849, 1.067, 1.188), (0.7206, 1.067, 1.285)], [], [(39, 46, 23, 54), (31, 1, 182, 0), (32, 3, 4, 183), (3, 32, 8, 177), (32, 182, 6, 8), (183, 4, 178), (2, 383, 279, 193), (6, 17, 177, 8), (192, 5, 7, 25), (383, 2, 25, 7), (182, 1, 17, 6), (46, 383, 7, 5), (23, 46, 5, 192), (194, 279, 9), (193, 279, 194), (183, 178, 181), (30, 10, 11, 28), (183, 181, 179), (9, 279, 10), (65, 66, 116, 114), (12, 58, 110, 115), (60, 63, 15, 61), (55, 62, 14, 56), (3, 16, 20, 4), (178, 21, 18, 181), (61, 15, 75, 106), (49, 37, 38, 53), (33, 16, 177), (2, 24, 25), (180, 183, 179), (63, 60, 105, 113), (56, 14, 74, 104), (54, 23, 1, 31), (54, 31, 0, 39), (182, 46, 39, 0), (383, 32, 183, 279), (47, 33, 177, 48), (39, 383, 46), (23, 192, 57), (64, 40, 41, 67), (57, 192, 25, 48), (68, 45, 42, 69), (82, 83, 81, 86), (43, 65, 114, 97), (24, 40, 25), (55, 47, 48), (182, 32, 383, 46), (1, 23, 57, 17), (33, 47, 50, 34), (17, 57, 48, 177), (35, 51, 52, 36), (69, 42, 101, 120), (62, 55, 48), (45, 68, 119, 100), (67, 41, 99, 118), (179, 181, 71, 72), (9, 10, 198, 73), (59, 13, 128), (64, 62, 48), (43, 44, 66, 65), (40, 64, 48, 25), (66, 44, 127, 128), (181, 18, 80, 71), (106, 75, 115, 110), (104, 74, 113, 105), (184, 70, 79, 185), (71, 80, 81, 72), (101, 91, 90, 97), (99, 87, 88, 100), (108, 109, 95, 110), (100, 88, 91, 101), (96, 92, 87, 99), (77, 76, 78, 70), (79, 84, 85, 80), (97, 90, 89, 98), (70, 78, 84, 79), (80, 85, 86, 81), (118, 99, 100, 119), (120, 101, 97, 114), (78, 93, 94, 84), (85, 107, 95, 86), (103, 102, 104, 93), (94, 105, 106, 107), (115, 114, 116, 117), (93, 104, 105, 94), (107, 106, 110, 95), (75, 120, 114, 115), (74, 118, 119, 113), (13, 12, 115, 117), (113, 119, 120, 75), (112, 111, 118, 74), (15, 63, 113, 75), (14, 62, 112, 74), (34, 50, 93, 78), (51, 35, 84, 94), (36, 52, 107, 85), (44, 43, 97, 98), (41, 40, 96, 99), (53, 38, 86, 95), (194, 26, 88, 196), (68, 69, 120, 119), (42, 45, 100, 101), (10, 30, 90, 198), (58, 59, 108, 110), (55, 56, 104, 102), (64, 67, 118, 111), (60, 61, 106, 105), (50, 47, 103, 93), (49, 53, 95, 109), (20, 16, 77, 70), (52, 51, 94, 107), (19, 22, 81, 83), (18, 21, 79, 80), (37, 82, 86, 38), (33, 34, 78, 76), (35, 36, 85, 84), (30, 28, 89, 90), (19, 180, 179, 22), (26, 27, 91, 88), (4, 20, 70, 184), (178, 4, 184, 185), (24, 29, 87, 92), (193, 194, 196, 195), (279, 11, 10), (11, 279, 199), (44, 28, 127), (183, 180, 126), (128, 129, 154), (128, 127, 130, 132), (127, 143, 130), (128, 132, 129), (125, 159, 158), (126, 125, 158, 186), (128, 154, 153), (125, 128, 153, 159), (288, 133, 286), (13, 66, 128), (19, 37, 125), (180, 19, 125, 126), (49, 59, 128), (37, 49, 128, 125), (183, 126, 121), (153, 154, 138, 152), (130, 143, 145, 160), (199, 279, 122), (158, 159, 136, 124), (201, 122, 205), (124, 136, 140, 131), (123, 160, 134, 135), (137, 123, 135, 161), (187, 124, 131, 188), (138, 137, 161, 162), (152, 138, 162, 139), (160, 145, 141, 134), (129, 132, 123, 137), (139, 162, 149, 146), (122, 279, 267), (134, 141, 164, 167), (131, 140, 147, 165), (136, 152, 139, 140), (206, 267, 202), (165, 147, 150, 173), (166, 167, 175, 176), (148, 166, 176, 168), (190, 165, 173, 191), (149, 148, 168, 169), (146, 149, 169, 170), (167, 164, 151, 175), (161, 135, 166, 148), (170, 169, 157, 155), (175, 151, 171, 144), (173, 150, 174, 172), (147, 146, 170, 150), (174, 155, 299, 275), (203, 267, 270), (172, 174, 275, 289), (142, 144, 284, 288), (156, 142, 288, 286), (189, 172, 289, 290), (155, 157, 313, 299), (168, 176, 142, 156), (144, 171, 271, 284), (164, 141, 232, 231), (174, 150, 253, 254), (200, 199, 122, 201), (139, 146, 230, 229), (173, 172, 251, 252), (172, 189, 266, 251), (149, 162, 227, 228), (171, 151, 250, 249), (191, 173, 252, 265), (205, 122, 267, 206), (170, 155, 248, 247), (165, 190, 264, 233), (161, 148, 225, 226), (188, 131, 234, 263), (145, 143, 208, 207), (202, 267, 203), (160, 123, 221, 222), (157, 169, 245, 246), (163, 191, 189), (121, 188, 190, 163), (126, 186, 187, 121), (272, 197, 314, 309), (163, 189, 290), (163, 190, 191), (121, 187, 188), (21, 178, 185, 79), (22, 179, 72, 81), (16, 3, 177), (124, 187, 262, 213), (137, 138, 212, 223), (186, 158, 214, 261), (171, 203, 270, 271), (164, 206, 202, 151), (145, 201, 205, 141), (127, 199, 200, 143), (288, 272, 133), (27, 9, 73, 91), (29, 193, 195, 87), (91, 73, 198, 90), (87, 195, 196, 88), (28, 11, 199, 127), (58, 12, 13, 59), (26, 194, 9, 27), (24, 2, 193, 29), (211, 217, 223, 212), (215, 209, 210, 216), (220, 219, 222, 221), (261, 214, 213, 262), (263, 234, 233, 264), (227, 226, 225, 228), (235, 229, 230, 236), (239, 238, 241, 240), (265, 252, 251, 266), (245, 243, 244, 246), (253, 247, 248, 254), (257, 256, 259, 258), (250, 255, 260, 249), (232, 237, 242, 231), (208, 218, 224, 207), (202, 203, 260, 255), (131, 165, 233, 234), (153, 152, 210, 209), (151, 202, 255, 250), (205, 206, 242, 237), (147, 140, 235, 236), (158, 124, 213, 214), (189, 191, 265, 266), (150, 170, 247, 253), (200, 201, 224, 218), (136, 159, 215, 216), (190, 188, 263, 264), (169, 168, 243, 245), (187, 186, 261, 262), (176, 175, 256, 257), (141, 205, 237, 232), (142, 176, 257, 258), (140, 139, 229, 235), (143, 200, 218, 208), (175, 144, 259, 256), (162, 161, 226, 227), (159, 153, 209, 215), (135, 134, 238, 239), (154, 129, 217, 211), (166, 135, 239, 240), (132, 130, 219, 220), (203, 171, 249, 260), (138, 154, 211, 212), (134, 167, 241, 238), (123, 132, 220, 221), (155, 174, 254, 248), (130, 160, 222, 219), (156, 157, 246, 244), (144, 142, 258, 259), (206, 164, 231, 242), (129, 137, 223, 217), (146, 147, 236, 230), (148, 149, 228, 225), (167, 166, 240, 241), (201, 145, 207, 224), (168, 156, 244, 243), (152, 136, 216, 210), (299, 311, 291), (288, 294, 197, 272), (163, 283, 339, 183), (316, 284, 271, 329), (183, 339, 276), (275, 274, 307, 289), (288, 296, 281, 294), (326, 183, 323), (357, 354, 355, 376), (299, 282, 330, 312), (291, 306, 315, 277), (279, 183, 326), (197, 294, 269), (282, 277, 268), (313, 286, 287), (277, 197, 269, 268), (133, 311, 285), (267, 204, 293, 270), (288, 284, 308, 296), (313, 286, 300, 301), (292, 290, 305, 280), (275, 299, 312, 298), (270, 293, 310, 295), (271, 270, 295, 304), (274, 275, 298, 327), (295, 310, 273, 304), (316, 317, 308, 284), (289, 307, 318, 297), (279, 326, 319), (301, 300, 303, 302), (329, 271, 304, 273), (296, 308, 317, 281), (312, 330, 327, 298), (306, 309, 314, 315), (297, 318, 280, 305), (269, 294, 354), (290, 292, 283, 163), (286, 133, 303, 300), (290, 289, 297, 305), (291, 272, 309, 306), (291, 277, 282, 299), (133, 311, 302, 303), (282, 268, 353), (183, 276, 323), (156, 286, 313, 157), (301, 302, 311, 313), (313, 311, 299), (133, 272, 291, 311), (197, 277, 315, 314), (279, 350, 204, 267), (320, 319, 338), (323, 336, 337), (282, 353, 373, 382), (334, 353, 268, 331), (281, 317, 316, 294), (326, 323, 337, 342), (204, 324, 372, 321), (326, 343, 341), (333, 278, 354, 357), (354, 278, 332, 269), (326, 342, 343), (339, 283, 322), (323, 276, 336), (279, 319, 320), (331, 268, 269, 332), (350, 279, 320), (331, 332, 333, 334), (332, 278, 333), (349, 351, 343, 342), (348, 352, 325, 340), (360, 361, 336, 276), (351, 356, 341, 343), (347, 324, 350, 320), (345, 347, 320, 338), (322, 360, 276, 339), (361, 359, 337, 336), (346, 345, 338, 344), (352, 346, 344, 325), (356, 348, 340, 341), (359, 349, 342, 337), (319, 344, 338), (326, 340, 325), (273, 310, 293, 329), (346, 352, 365, 335), (204, 350, 324), (319, 326, 325, 344), (326, 341, 340), (348, 356, 375, 371), (329, 293, 362, 366), (334, 333, 357, 353), (345, 346, 335, 364), (316, 329, 366, 328), (327, 330, 282, 274), (354, 294, 358, 355), (322, 283, 380, 367), (280, 318, 307, 292), (274, 282, 382, 377), (292, 307, 378, 369), (335, 365, 358, 328), (376, 355, 371, 375), (363, 364, 366, 362), (362, 321, 372, 363), (371, 355, 358, 365), (328, 366, 364, 335), (375, 374, 373, 376), (374, 381, 382, 373), (381, 379, 377, 382), (379, 370, 378, 377), (370, 368, 369, 378), (380, 369, 368, 367), (352, 348, 371, 365), (351, 349, 381, 374), (356, 351, 374, 375), (360, 322, 367, 368), (293, 204, 321, 362), (307, 274, 377, 378), (361, 360, 368, 370), (283, 292, 369, 380), (349, 359, 379, 381), (324, 347, 363, 372), (347, 345, 364, 363), (353, 357, 376, 373), (294, 316, 328, 358), (359, 361, 370, 379), (183, 121, 163), (386, 387, 391, 390), (386, 390, 388, 384), (391, 387, 385, 389)])
me_cube_009.use_remesh_preserve_volume = False
me_cube_009.use_remesh_preserve_attributes = False
me_cube_009.use_mirror_vertex_groups = False
me_cube_009.update()
me_cube_010 = bpy.data.meshes.new('Cube.010')
me_cube_010.from_pydata([(1.0, -1.0, -1.0), (1.0, 1.0, 1.0), (-1.0, 1.0, 1.222), (1.0, 1.0, 1.222), (1.0, 1.0, 1.807), (-1.118, -1.005, 0.9869), (1.118, -1.005, 0.9869), (-1.118, -1.005, 1.235), (1.118, -1.005, 1.235), (-1.0, 1.0, 3.176), (-1.0, 1.0, 3.374), (-1.0, 1.0, 4.175), (-0.1223, 1.0, 3.374), (-0.1223, 1.0, 4.175), (-0.1223, 1.0, 1.807), (-0.1223, 1.0, 3.176), (0.7922, 1.0, 1.222), (1.118, 1.349, 0.9869), (0.7922, 1.0, 3.176), (0.7922, 1.0, 4.175), (0.7922, 1.0, 1.807), (0.7922, 1.0, 2.02), (0.7922, 1.0, 3.374), (-1.0, 1.0, 1.0), (-0.7922, 1.0, 1.222), (-1.118, 1.349, 1.235), (-0.7922, 1.0, 2.02), (-0.7922, 1.0, 3.176), (-0.7922, 1.0, 4.175), (-0.7922, 1.0, 1.807), (-0.7922, 1.0, 3.374), (1.0, 1.0, -1.0), (1.0, -1.0, 1.222), (0.6898, 1.0, 1.222), (0.6898, 1.0, 1.807), (0.6898, 1.0, 2.02), (0.6898, 1.0, 3.176), (0.6898, 1.0, 4.175), (0.6898, 1.0, 3.374), (-1.0, -1.0, -1.0), (-0.6898, 1.0, 1.222), (-0.6898, 1.0, 1.807), (-0.6898, 1.0, 3.176), (-0.6898, 1.0, 3.374), (-0.6898, 1.0, 4.175), (-0.6898, 1.0, 2.02), (-1.0, -1.0, 1.0), (0.2343, 1.0, 1.222), (0.0, 1.349, 1.235), (0.2343, 1.0, 4.175), (0.2343, 1.0, 1.807), (0.2343, 1.0, 2.02), (0.2343, 1.0, 3.176), (0.2343, 1.0, 3.374), (-1.0, 1.0, -1.0), (0.1252, 1.0, 1.222), (0.1252, 1.0, 1.807), (0.0, 1.349, 0.9869), (0.1252, 1.0, 3.374), (0.1252, 1.0, 4.175), (0.1252, 1.0, 2.02), (0.1252, 1.0, 3.176), (-0.1223, 1.0, 1.222), (-0.1223, 1.0, 2.02), (-0.2301, 1.0, 1.222), (-0.2301, 1.0, 3.374), (-0.2301, 1.0, 4.175), (-0.2301, 1.0, 1.807), (-0.2301, 1.0, 2.02), (-0.2301, 1.0, 3.176), (0.7922, 1.203, 1.807), (1.0, 1.203, 3.176), (1.0, 1.203, 3.374), (-1.0, 1.203, 3.176), (-0.1223, 1.203, 1.807), (-0.1223, 1.203, 3.176), (0.6898, 1.203, 1.222), (0.7922, 1.203, 1.222), (0.6898, 1.203, 1.807), (0.7922, 1.203, 2.02), (0.7922, 1.203, 3.176), (0.7922, 1.203, 3.374), (0.6898, 1.203, 4.175), (0.7922, 1.203, 4.175), (0.6898, 1.203, 2.02), (0.6898, 1.203, 3.176), (0.6898, 1.203, 3.374), (-0.7922, 1.203, 1.807), (-0.7922, 1.203, 2.02), (-0.7922, 1.203, 4.175), (-0.7922, 1.203, 3.374), (-0.7922, 1.203, 3.176), (-0.7922, 1.203, 1.222), (0.2343, 1.203, 1.807), (0.2343, 1.203, 2.02), (0.2343, 1.203, 3.374), (-0.6898, 1.203, 1.222), (-0.6898, 1.203, 3.374), (-0.6898, 1.203, 4.175), (-0.6898, 1.203, 1.807), (-0.6898, 1.203, 2.02), (-0.6898, 1.203, 3.176), (0.1252, 1.203, 1.222), (0.2343, 1.203, 1.222), (0.1252, 1.203, 1.807), (0.1252, 1.203, 2.02), (0.1252, 1.203, 3.176), (0.2343, 1.203, 3.176), (0.1252, 1.203, 4.175), (0.2343, 1.203, 4.175), (0.1252, 1.203, 3.374), (-0.2301, 1.203, 1.222), (-0.1223, 1.203, 1.222), (-0.1223, 1.203, 2.02), (-0.2301, 1.203, 3.374), (-0.1223, 1.203, 3.374), (-0.2301, 1.203, 4.175), (-0.1223, 1.203, 4.175), (-0.2301, 1.203, 1.807), (-0.2301, 1.203, 2.02), (-0.2301, 1.203, 3.176), (1.0, 2.107, 4.906), (-1.0, 2.107, 4.906), (-0.2301, 2.107, 4.836), (0.7922, 2.107, 4.836), (0.7402, 2.107, 4.175), (1.0, 2.107, 4.175), (-0.7402, 2.107, 4.175), (-0.008863, 2.107, 4.175), (-0.1223, 2.107, 4.406), (-0.6898, 2.107, 4.406), (0.7922, 2.107, 4.969), (-0.2301, 2.107, 4.406), (-0.1223, 2.107, 7.162), (-0.6898, 2.107, 4.969), (-0.2301, 2.107, 4.969), (0.6898, 2.107, 4.836), (-0.1223, 2.107, 4.836), (0.1252, 2.107, 4.836), (0.2343, 2.107, 4.969), (0.6898, 2.107, 4.969), (-0.7922, 2.107, 4.969), (-0.2301, 2.107, 6.661), (-0.7922, 2.107, 4.406), (-0.6898, 2.107, 6.661), (-0.7922, 2.107, 4.836), (0.2343, 2.107, 6.235), (0.6898, 2.107, 6.235), (-0.1223, 2.107, 6.235), (0.1252, 2.107, 6.235), (0.6898, 2.107, 6.394), (-0.7922, 2.107, 6.394), (0.2343, 2.107, 4.836), (0.2343, 2.107, 4.406), (0.1252, 2.107, 4.406), (0.2343, 2.107, 6.661), (-0.1223, 2.107, 6.661), (0.1252, 2.107, 6.661), (0.7922, 2.107, 4.406), (0.6898, 2.107, 4.406), (-0.6898, 2.107, 4.836), (-0.1223, 2.107, 4.969), (0.1252, 2.107, 4.969), (1.0, 2.107, 6.515), (-0.7922, 2.107, 6.235), (0.7922, 2.107, 6.235), (-0.2301, 2.107, 6.235), (-0.6898, 2.107, 6.235), (-0.1223, 2.107, 6.394), (0.1252, 2.107, 6.394), (0.2343, 2.107, 6.394), (-0.7922, 2.107, 6.661), (0.7922, 2.107, 6.661), (0.7922, 2.107, 6.394), (0.6898, 2.107, 6.661), (-0.6898, 2.107, 6.394), (-0.2301, 2.107, 6.394), (1.118, 1.349, 1.235), (1.0, 1.0, 2.02), (1.0, 1.0, 3.374), (1.0, 1.0, 4.175), (1.0, 1.0, 3.176), (1.0, -1.0, 1.0), (1.0, -1.0, 4.175), (1.0, 1.203, 1.807), (1.0, 1.203, 2.02), (0.948, 2.107, 4.406), (0.948, 2.107, 4.836), (0.948, 2.107, 4.969), (0.948, 2.107, 6.661), (0.948, 2.107, 6.235), (0.948, 2.107, 6.394), (-1.118, 1.349, 0.9869), (-1.0, 1.0, 1.807), (-1.0, 1.0, 2.02), (-1.0, 1.203, 1.807), (-1.0, 1.203, 2.02), (-0.1223, 2.107, 8.417), (-1.0, 1.203, 3.374), (-1.0, 2.107, 4.175), (-0.9443, 2.107, 4.406), (-0.9443, 2.107, 4.836), (-0.9443, 2.107, 6.394), (-0.9443, 2.107, 6.661), (-1.0, 2.107, 8.286), (-0.9443, 2.107, 4.969), (-0.9443, 2.107, 6.235), (-0.7922, 1.953, 4.836), (-0.7922, 1.953, 4.406), (0.2343, 1.953, 4.406), (0.2343, 1.953, 4.836), (0.1252, 1.953, 4.406), (0.1252, 1.953, 4.836), (0.7922, 1.953, 4.836), (0.7922, 1.953, 4.406), (0.6898, 1.953, 4.406), (0.6898, 1.953, 4.836), (-0.1223, 1.953, 4.406), (-0.9443, 1.953, 4.406), (-0.6898, 1.953, 4.406), (-0.2301, 1.953, 4.406), (-0.2301, 1.953, 4.836), (-0.6898, 1.953, 4.836), (-0.1223, 1.953, 4.836), (-0.9443, 1.953, 4.836), (-0.1223, 1.953, 6.235), (-0.1223, 1.953, 4.969), (0.1252, 1.953, 4.969), (0.1252, 1.953, 6.235), (0.2343, 1.953, 4.969), (0.2343, 1.953, 6.235), (-0.7922, 1.953, 6.235), (-0.7922, 1.953, 4.969), (0.7922, 1.953, 6.235), (0.7922, 1.953, 4.969), (0.6898, 1.953, 4.969), (0.6898, 1.953, 6.235), (-0.9443, 1.953, 4.969), (-0.6898, 1.953, 4.969), (-0.2301, 1.953, 4.969), (-0.2301, 1.953, 6.235), (-0.6898, 1.953, 6.235), (-0.9443, 1.953, 6.235), (-0.1223, 1.953, 6.394), (-0.1223, 1.953, 6.661), (0.1252, 1.953, 6.394), (0.1252, 1.953, 6.661), (0.2343, 1.953, 6.394), (0.2343, 1.953, 6.661), (-0.7922, 1.953, 6.661), (-0.7922, 1.953, 6.394), (0.7922, 1.953, 6.661), (0.7922, 1.953, 6.394), (0.6898, 1.953, 6.394), (0.6898, 1.953, 6.661), (-0.9443, 1.953, 6.394), (-0.6898, 1.953, 6.394), (-0.2301, 1.953, 6.394), (-0.2301, 1.953, 6.661), (-0.6898, 1.953, 6.661), (-0.9443, 1.953, 6.661), (0.948, 1.953, 4.406), (0.948, 1.953, 4.836), (0.948, 1.953, 4.969), (0.948, 1.953, 6.235), (0.948, 1.953, 6.394), (0.948, 1.953, 6.661), (-1.0, 2.107, 6.515), (0.1252, 2.107, 8.563), (-0.1223, 2.107, 8.563), (-0.9443, 2.107, 6.83), (-0.7922, 2.107, 6.83), (-0.1223, 2.107, 7.322), (-0.7922, 1.871, 8.546), (0.6898, 2.107, 8.76), (0.6898, 2.107, 6.83), (0.948, -1.0, 8.487), (0.1252, 2.107, 8.417), (-0.1223, 1.86, 10.12), (-1.0, -1.0, 4.175), (0.948, 1.871, 8.286), (-0.2301, 1.871, 9.823), (0.2343, 2.107, 9.823), (1.0, 2.107, 8.286), (-0.6898, 2.107, 6.83), (0.09871, 2.107, 7.162), (-0.1223, 2.107, 6.83), (0.09871, 2.107, 6.83), (-0.2301, 2.107, 6.83), (0.7922, 2.107, 6.83), (0.948, 2.107, 6.83), (0.1252, 2.107, 7.322), (0.948, 2.107, 8.286), (-0.9443, 2.107, 8.286), (-0.2301, 2.107, 9.823), (-0.9443, 1.871, 6.83), (-0.2301, 1.871, 6.83), (0.7922, 1.871, 6.83), (0.6898, 1.871, 6.83), (0.2343, 2.107, 6.83), (-0.1223, 1.871, 6.83), (0.1252, 1.871, 6.83), (0.1252, 1.871, 7.162), (-0.1223, 1.871, 7.162), (-0.7922, 1.871, 6.83), (0.948, 1.871, 6.83), (0.1252, 1.871, 7.322), (0.7922, 2.107, 8.546), (-0.6898, 1.871, 6.83), (-0.1223, 1.871, 7.322), (-0.9443, 1.871, 8.286), (0.1252, 2.107, 7.162), (0.2343, 1.871, 6.83), (0.1252, 2.107, 6.83), (-0.1223, 1.871, 8.417), (0.1252, 1.871, 8.417), (-0.6898, 2.107, 8.76), (-0.6898, 1.871, 8.76), (0.7922, 1.871, 8.546), (-0.6898, -1.0, 8.76), (-0.9444, -1.0, 8.487), (-1.0, 2.683, 8.29), (0.9999, 2.107, 8.487), (0.6898, -1.0, 8.76), (-1.0, 2.107, 8.487), (-0.2302, -1.0, 10.02), (0.0, -1.0, 8.773), (0.6898, 1.871, 8.76), (-0.6898, 2.683, 8.764), (-0.7922, 2.107, 8.546), (0.2343, 1.871, 9.823), (0.1252, 1.86, 8.563), (-0.1223, 1.86, 8.563), (0.0, 1.86, 10.52), (0.1252, 1.86, 10.12), (-0.6899, 2.683, 8.964), (0.7921, -1.0, 8.746), (0.6897, -1.0, 8.961), (-0.7922, -1.0, 8.746), (0.9999, -1.0, 8.487), (-0.1224, -1.0, 10.32), (-6.172e-05, -1.0, 10.72), (0.2342, -1.0, 10.02), (0.1251, -1.0, 10.32), (-0.6899, -1.0, 8.961), (-0.7922, 2.107, 8.746), (-0.6899, 2.107, 8.961), (-0.9444, 2.107, 8.487), (-0.1224, 2.096, 10.32), (0.2342, 2.107, 10.02), (-1.0, -1.0, 8.487), (0.1251, 2.096, 10.32), (-0.2302, 2.107, 10.02), (0.1252, 2.107, 10.12), (-0.1223, 2.107, 10.12), (-0.1223, 2.683, 10.12), (-6.172e-05, 2.096, 10.72), (0.0, 2.107, 10.52), (-0.2302, 2.683, 9.826), (0.6897, 2.107, 8.961), (0.948, 2.107, 8.487), (0.7921, 2.107, 8.746), (-0.9444, 2.683, 8.29), (-0.9444, 2.683, 8.49), (-0.7922, 2.683, 8.749), (-0.2302, 2.683, 10.03), (-0.7922, 2.683, 8.549), (0.9999, 2.683, 8.49), (0.948, 2.683, 8.49), (0.948, 2.683, 8.29), (0.7921, 2.683, 8.749), (-0.1224, 2.672, 10.32), (-1.0, 2.683, 8.49), (0.1252, 2.683, 10.12), (0.1251, 2.672, 10.32), (-8.195e-05, 2.672, 10.72), (-2.022e-05, 2.683, 10.52), (0.6898, 2.683, 8.764), (0.7921, 2.683, 8.549), (0.6897, 2.683, 8.964), (1.0, 2.683, 8.29), (0.2342, 2.683, 10.03), (0.2343, 2.683, 9.826), (-1.0, -1.0, 1.222), (0.2078, 0.8754, 1.763), (0.247, 0.8754, 1.867), (0.2078, 1.067, 1.763), (0.247, 1.067, 1.867), (0.6849, 0.8754, 1.188), (0.7206, 0.8754, 1.285), (0.6849, 1.067, 1.188), (0.7206, 1.067, 1.285)], [], [(39, 46, 23, 54), (31, 1, 182, 0), (32, 3, 4, 183), (3, 32, 8, 177), (32, 182, 6, 8), (183, 4, 178), (2, 383, 279, 193), (6, 17, 177, 8), (192, 5, 7, 25), (383, 2, 25, 7), (182, 1, 17, 6), (46, 383, 7, 5), (23, 46, 5, 192), (194, 279, 9), (193, 279, 194), (183, 178, 181), (30, 10, 11, 28), (183, 181, 179), (9, 279, 10), (65, 66, 116, 114), (12, 58, 110, 115), (60, 63, 15, 61), (55, 62, 14, 56), (3, 16, 20, 4), (178, 21, 18, 181), (61, 15, 75, 106), (49, 37, 38, 53), (33, 16, 177), (2, 24, 25), (180, 183, 179), (63, 60, 105, 113), (56, 14, 74, 104), (54, 23, 1, 31), (54, 31, 0, 39), (182, 46, 39, 0), (383, 32, 183, 279), (47, 33, 177, 48), (39, 383, 46), (23, 192, 57), (64, 40, 41, 67), (57, 192, 25, 48), (68, 45, 42, 69), (82, 83, 81, 86), (43, 65, 114, 97), (24, 40, 25), (55, 47, 48), (182, 32, 383, 46), (1, 23, 57, 17), (33, 47, 50, 34), (17, 57, 48, 177), (35, 51, 52, 36), (69, 42, 101, 120), (62, 55, 48), (45, 68, 119, 100), (67, 41, 99, 118), (179, 181, 71, 72), (9, 10, 198, 73), (59, 13, 128), (64, 62, 48), (43, 44, 66, 65), (40, 64, 48, 25), (66, 44, 127, 128), (181, 18, 80, 71), (106, 75, 115, 110), (104, 74, 113, 105), (184, 70, 79, 185), (71, 80, 81, 72), (101, 91, 90, 97), (99, 87, 88, 100), (108, 109, 95, 110), (100, 88, 91, 101), (96, 92, 87, 99), (77, 76, 78, 70), (79, 84, 85, 80), (97, 90, 89, 98), (70, 78, 84, 79), (80, 85, 86, 81), (118, 99, 100, 119), (120, 101, 97, 114), (78, 93, 94, 84), (85, 107, 95, 86), (103, 102, 104, 93), (94, 105, 106, 107), (115, 114, 116, 117), (93, 104, 105, 94), (107, 106, 110, 95), (75, 120, 114, 115), (74, 118, 119, 113), (13, 12, 115, 117), (113, 119, 120, 75), (112, 111, 118, 74), (15, 63, 113, 75), (14, 62, 112, 74), (34, 50, 93, 78), (51, 35, 84, 94), (36, 52, 107, 85), (44, 43, 97, 98), (41, 40, 96, 99), (53, 38, 86, 95), (194, 26, 88, 196), (68, 69, 120, 119), (42, 45, 100, 101), (10, 30, 90, 198), (58, 59, 108, 110), (55, 56, 104, 102), (64, 67, 118, 111), (60, 61, 106, 105), (50, 47, 103, 93), (49, 53, 95, 109), (20, 16, 77, 70), (52, 51, 94, 107), (19, 22, 81, 83), (18, 21, 79, 80), (37, 82, 86, 38), (33, 34, 78, 76), (35, 36, 85, 84), (30, 28, 89, 90), (19, 180, 179, 22), (26, 27, 91, 88), (4, 20, 70, 184), (178, 4, 184, 185), (24, 29, 87, 92), (193, 194, 196, 195), (279, 11, 10), (11, 279, 199), (44, 28, 127), (183, 180, 126), (128, 129, 154), (128, 127, 130, 132), (127, 143, 130), (128, 132, 129), (125, 159, 158), (126, 125, 158, 186), (128, 154, 153), (125, 128, 153, 159), (288, 133, 286), (13, 66, 128), (19, 37, 125), (180, 19, 125, 126), (49, 59, 128), (37, 49, 128, 125), (183, 126, 121), (153, 154, 138, 152), (130, 143, 145, 160), (199, 279, 122), (158, 159, 136, 124), (201, 122, 205), (124, 136, 140, 131), (123, 160, 134, 135), (137, 123, 135, 161), (187, 124, 131, 188), (138, 137, 161, 162), (152, 138, 162, 139), (160, 145, 141, 134), (129, 132, 123, 137), (139, 162, 149, 146), (122, 279, 267), (134, 141, 164, 167), (131, 140, 147, 165), (136, 152, 139, 140), (206, 267, 202), (165, 147, 150, 173), (166, 167, 175, 176), (148, 166, 176, 168), (190, 165, 173, 191), (149, 148, 168, 169), (146, 149, 169, 170), (167, 164, 151, 175), (161, 135, 166, 148), (170, 169, 157, 155), (175, 151, 171, 144), (173, 150, 174, 172), (147, 146, 170, 150), (174, 155, 299, 275), (203, 267, 270), (172, 174, 275, 289), (142, 144, 284, 288), (156, 142, 288, 286), (189, 172, 289, 290), (155, 157, 313, 299), (168, 176, 142, 156), (144, 171, 271, 284), (164, 141, 232, 231), (174, 150, 253, 254), (200, 199, 122, 201), (139, 146, 230, 229), (173, 172, 251, 252), (172, 189, 266, 251), (149, 162, 227, 228), (171, 151, 250, 249), (191, 173, 252, 265), (205, 122, 267, 206), (170, 155, 248, 247), (165, 190, 264, 233), (161, 148, 225, 226), (188, 131, 234, 263), (145, 143, 208, 207), (202, 267, 203), (160, 123, 221, 222), (157, 169, 245, 246), (163, 191, 189), (121, 188, 190, 163), (126, 186, 187, 121), (272, 197, 314, 309), (163, 189, 290), (163, 190, 191), (121, 187, 188), (21, 178, 185, 79), (22, 179, 72, 81), (16, 3, 177), (124, 187, 262, 213), (137, 138, 212, 223), (186, 158, 214, 261), (171, 203, 270, 271), (164, 206, 202, 151), (145, 201, 205, 141), (127, 199, 200, 143), (288, 272, 133), (27, 9, 73, 91), (29, 193, 195, 87), (91, 73, 198, 90), (87, 195, 196, 88), (28, 11, 199, 127), (58, 12, 13, 59), (26, 194, 9, 27), (24, 2, 193, 29), (211, 217, 223, 212), (215, 209, 210, 216), (220, 219, 222, 221), (261, 214, 213, 262), (263, 234, 233, 264), (227, 226, 225, 228), (235, 229, 230, 236), (239, 238, 241, 240), (265, 252, 251, 266), (245, 243, 244, 246), (253, 247, 248, 254), (257, 256, 259, 258), (250, 255, 260, 249), (232, 237, 242, 231), (208, 218, 224, 207), (202, 203, 260, 255), (131, 165, 233, 234), (153, 152, 210, 209), (151, 202, 255, 250), (205, 206, 242, 237), (147, 140, 235, 236), (158, 124, 213, 214), (189, 191, 265, 266), (150, 170, 247, 253), (200, 201, 224, 218), (136, 159, 215, 216), (190, 188, 263, 264), (169, 168, 243, 245), (187, 186, 261, 262), (176, 175, 256, 257), (141, 205, 237, 232), (142, 176, 257, 258), (140, 139, 229, 235), (143, 200, 218, 208), (175, 144, 259, 256), (162, 161, 226, 227), (159, 153, 209, 215), (135, 134, 238, 239), (154, 129, 217, 211), (166, 135, 239, 240), (132, 130, 219, 220), (203, 171, 249, 260), (138, 154, 211, 212), (134, 167, 241, 238), (123, 132, 220, 221), (155, 174, 254, 248), (130, 160, 222, 219), (156, 157, 246, 244), (144, 142, 258, 259), (206, 164, 231, 242), (129, 137, 223, 217), (146, 147, 236, 230), (148, 149, 228, 225), (167, 166, 240, 241), (201, 145, 207, 224), (168, 156, 244, 243), (152, 136, 216, 210), (299, 311, 291), (288, 294, 197, 272), (163, 283, 339, 183), (316, 284, 271, 329), (183, 339, 276), (275, 274, 307, 289), (288, 296, 281, 294), (326, 183, 323), (357, 354, 355, 376), (299, 282, 330, 312), (291, 306, 315, 277), (279, 183, 326), (197, 294, 269), (282, 277, 268), (313, 286, 287), (277, 197, 269, 268), (133, 311, 285), (267, 204, 293, 270), (288, 284, 308, 296), (313, 286, 300, 301), (292, 290, 305, 280), (275, 299, 312, 298), (270, 293, 310, 295), (271, 270, 295, 304), (274, 275, 298, 327), (295, 310, 273, 304), (316, 317, 308, 284), (289, 307, 318, 297), (279, 326, 319), (301, 300, 303, 302), (329, 271, 304, 273), (296, 308, 317, 281), (312, 330, 327, 298), (306, 309, 314, 315), (297, 318, 280, 305), (269, 294, 354), (290, 292, 283, 163), (286, 133, 303, 300), (290, 289, 297, 305), (291, 272, 309, 306), (291, 277, 282, 299), (133, 311, 302, 303), (282, 268, 353), (183, 276, 323), (156, 286, 313, 157), (301, 302, 311, 313), (313, 311, 299), (133, 272, 291, 311), (197, 277, 315, 314), (279, 350, 204, 267), (320, 319, 338), (323, 336, 337), (282, 353, 373, 382), (334, 353, 268, 331), (281, 317, 316, 294), (326, 323, 337, 342), (204, 324, 372, 321), (326, 343, 341), (333, 278, 354, 357), (354, 278, 332, 269), (326, 342, 343), (339, 283, 322), (323, 276, 336), (279, 319, 320), (331, 268, 269, 332), (350, 279, 320), (331, 332, 333, 334), (332, 278, 333), (349, 351, 343, 342), (348, 352, 325, 340), (360, 361, 336, 276), (351, 356, 341, 343), (347, 324, 350, 320), (345, 347, 320, 338), (322, 360, 276, 339), (361, 359, 337, 336), (346, 345, 338, 344), (352, 346, 344, 325), (356, 348, 340, 341), (359, 349, 342, 337), (319, 344, 338), (326, 340, 325), (273, 310, 293, 329), (346, 352, 365, 335), (204, 350, 324), (319, 326, 325, 344), (326, 341, 340), (348, 356, 375, 371), (329, 293, 362, 366), (334, 333, 357, 353), (345, 346, 335, 364), (316, 329, 366, 328), (327, 330, 282, 274), (354, 294, 358, 355), (322, 283, 380, 367), (280, 318, 307, 292), (274, 282, 382, 377), (292, 307, 378, 369), (335, 365, 358, 328), (376, 355, 371, 375), (363, 364, 366, 362), (362, 321, 372, 363), (371, 355, 358, 365), (328, 366, 364, 335), (375, 374, 373, 376), (374, 381, 382, 373), (381, 379, 377, 382), (379, 370, 378, 377), (370, 368, 369, 378), (380, 369, 368, 367), (352, 348, 371, 365), (351, 349, 381, 374), (356, 351, 374, 375), (360, 322, 367, 368), (293, 204, 321, 362), (307, 274, 377, 378), (361, 360, 368, 370), (283, 292, 369, 380), (349, 359, 379, 381), (324, 347, 363, 372), (347, 345, 364, 363), (353, 357, 376, 373), (294, 316, 328, 358), (359, 361, 370, 379), (183, 121, 163), (386, 387, 391, 390), (386, 390, 388, 384), (391, 387, 385, 389)])
me_cube_010.use_remesh_preserve_volume = False
me_cube_010.use_remesh_preserve_attributes = False
me_cube_010.use_mirror_vertex_groups = False
me_cube_010.update()

# ---- objects
ob_cube_011 = bpy.data.objects.new('Cube.011', me_cube_011)
ob_cube_005 = bpy.data.objects.new('Cube.005', me_cube_005)
ob_cube_001 = bpy.data.objects.new('Cube.001', me_cube)
ob_cube = bpy.data.objects.new('Cube', me_cube_001)
ob_cube_002 = bpy.data.objects.new('Cube.002', me_cube_002)
ob_cube_003 = bpy.data.objects.new('Cube.003', me_cube_003)
ob_cube_004 = bpy.data.objects.new('Cube.004', me_cube_004)
ob_cube_006 = bpy.data.objects.new('Cube.006', me_cube_006)
ob_cube_007 = bpy.data.objects.new('Cube.007', me_cube_007)
ob_cube_008 = bpy.data.objects.new('Cube.008', me_cube_008)
ob_cube_009 = bpy.data.objects.new('Cube.009', me_cube_009)
ob_cube_010 = bpy.data.objects.new('Cube.010', me_cube_010)

# ---- transforms, parenting, visibility, modifiers, constraints
ob_cube_011.location = (-1.313, 1.27, 3.733)
ob_cube_011.rotation_euler = (0.0, -1.1, 0.0)
ob_cube_011.scale = (-0.1356, -0.1356, -0.1356)
ob_cube_011.lineart.crease_threshold = 0.0
ob_cube_005.location = (2.223, 1.276, 7.502)
ob_cube_005.scale = (0.1028, 0.1028, 0.2914)
ob_cube_005.lineart.crease_threshold = 0.0
ob_cube_001.location = (1.382, 1.956, 9.703)
ob_cube_001.lineart.crease_threshold = 0.0
ob_cube.location = (0.0, 0.0, 1.5)
ob_cube.scale = (3.0, 1.0, 1.5)
ob_cube.lineart.crease_threshold = 0.0
_m = ob_cube.modifiers.new('Subsurf', 'SUBSURF')
_m.uv_smooth = 'PRESERVE_CORNERS'
_m.quality = 2
_m.levels = 0
_m.show_only_control_edges = False
ob_cube_002.location = (-1.39, 1.956, 9.703)
ob_cube_002.lineart.crease_threshold = 0.0
ob_cube_003.location = (1.382, 1.025, 5.079)
ob_cube_003.lineart.crease_threshold = 0.0
ob_cube_004.location = (-1.384, 1.025, 5.079)
ob_cube_004.lineart.crease_threshold = 0.0
ob_cube_006.location = (0.5324, 1.276, 7.502)
ob_cube_006.scale = (0.1028, 0.1028, 0.2914)
ob_cube_006.lineart.crease_threshold = 0.0
ob_cube_007.location = (-0.5267, 1.276, 7.502)
ob_cube_007.scale = (0.1028, 0.1028, 0.2914)
ob_cube_007.lineart.crease_threshold = 0.0
ob_cube_008.location = (-2.218, 1.276, 7.502)
ob_cube_008.scale = (0.1028, 0.1028, 0.2914)
ob_cube_008.lineart.crease_threshold = 0.0
ob_cube_009.location = (0.0, 0.0, 1.5)
ob_cube_009.scale = (3.0, 1.0, 1.5)
ob_cube_009.lineart.crease_threshold = 0.0
_m = ob_cube_009.modifiers.new('Subsurf', 'SUBSURF')
_m.uv_smooth = 'PRESERVE_CORNERS'
_m.quality = 2
_m.levels = 0
_m.show_only_control_edges = False
ob_cube_010.location = (0.0, 0.0, 1.5)
ob_cube_010.scale = (3.0, 1.0, 1.5)
ob_cube_010.lineart.crease_threshold = 0.0
_m = ob_cube_010.modifiers.new('Subsurf', 'SUBSURF')
_m.uv_smooth = 'PRESERVE_CORNERS'
_m.quality = 2
_m.levels = 0
_m.show_only_control_edges = False

# ---- collection membership
col_collection_1.objects.link(ob_cube_011)
col_collection_1.objects.link(ob_cube_005)
col_collection_1.objects.link(ob_cube_001)
col_collection_1.objects.link(ob_cube)
col_collection_1.objects.link(ob_cube_002)
col_collection_1.objects.link(ob_cube_003)
col_collection_1.objects.link(ob_cube_004)
col_collection_1.objects.link(ob_cube_006)
col_collection_1.objects.link(ob_cube_007)
col_collection_1.objects.link(ob_cube_008)
col_collection_1.objects.link(ob_cube_009)
col_collection_1.objects.link(ob_cube_010)

# ---- scene / render settings (as saved in the file)
scene.frame_start = 1; scene.frame_end = 250; scene.frame_set(143)
scene.render.engine = 'CYCLES'
scene.render.resolution_percentage = 50
scene.render.dither_intensity = 0.0
scene.cycles.use_denoising = False
scene.cycles.samples = 128
scene.cycles.sampling_pattern = 'TABULATED_SOBOL'
scene.cycles.light_sampling_threshold = 0.0
scene.cycles.use_adaptive_sampling = False
scene.cycles.use_light_tree = False
scene.cycles.blur_glossy = 0.0
scene.cycles.sample_clamp_indirect = 0.0
scene.view_settings.view_transform = 'Standard'
bpy.context.view_layer.update()

# ---- added for rendering (the .blend has no active camera and no usable light): camera, sun
cam_auto = bpy.data.cameras.new('AutoCamera')
cam_auto.lens = 50.0
cam_auto.sensor_width = 36.0
cam_auto.clip_end = 1000.0
ob_auto_camera = bpy.data.objects.new('AutoCamera', cam_auto)
scene.collection.objects.link(ob_auto_camera)
ob_auto_camera.location = (17.7455, -20.4556, 22.9892)
ob_auto_camera.rotation_euler = (1.09748, -7.21219e-08, 0.694738)
scene.camera = ob_auto_camera
light_auto_sun = bpy.data.lights.new('AutoSun', 'SUN')
light_auto_sun.energy = 3.0
light_auto_sun.angle = 0.0523599
ob_auto_sun = bpy.data.objects.new('AutoSun', light_auto_sun)
scene.collection.objects.link(ob_auto_sun)
ob_auto_sun.rotation_euler = (0.872665, 0.174533, 0.523599)
bpy.context.view_layer.update()
